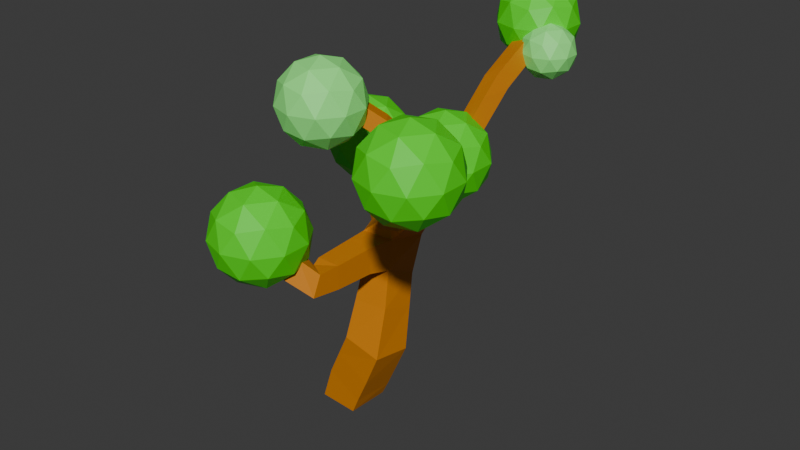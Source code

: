 # Source: derevo1.blend  (saved by Blender 4.2.66; exported with 4.5.12 LTS)
import bpy
from mathutils import Matrix  # noqa: F401  (used for matrix-valued properties, if any)

bpy.ops.wm.read_factory_settings(use_empty=True)
scene = bpy.context.scene
scene.name = 'Scene'

# ---- collections
col_collection = bpy.data.collections.new('Collection'); scene.collection.children.link(col_collection)

# ---- materials (node trees are filled in below, after node groups)
mat_material_003 = bpy.data.materials.new('Material.003')
mat_material_001 = bpy.data.materials.new('Material.001')
mat_material_002 = bpy.data.materials.new('Material.002')

# ---- material node trees
mat_material_003.use_nodes = True; mat_material_003.node_tree.nodes.clear()
_N = mat_material_003.node_tree.nodes; _L = mat_material_003.node_tree.links
n0 = _N.new('ShaderNodeBsdfPrincipled'); n0.name = 'Principled BSDF'; n0.location = (10, 300)
n0.inputs[0].default_value = (0.6451, 0.2153, 0.0, 1.0)
n1 = _N.new('ShaderNodeOutputMaterial'); n1.name = 'Material Output'; n1.location = (300, 300)
_L.new(n0.outputs[0], n1.inputs[0])
n1.is_active_output = True
mat_material_001.use_nodes = True; mat_material_001.node_tree.nodes.clear()
_N = mat_material_001.node_tree.nodes; _L = mat_material_001.node_tree.links
n0 = _N.new('ShaderNodeBsdfPrincipled'); n0.name = 'Principled BSDF'; n0.location = (10, 300)
n0.inputs[0].default_value = (0.06577, 0.8003, 0.003051, 1.0)
n1 = _N.new('ShaderNodeOutputMaterial'); n1.name = 'Material Output'; n1.location = (300, 300)
_L.new(n0.outputs[0], n1.inputs[0])
n1.is_active_output = True
mat_material_002.use_nodes = True; mat_material_002.node_tree.nodes.clear()
_N = mat_material_002.node_tree.nodes; _L = mat_material_002.node_tree.links
n0 = _N.new('ShaderNodeBsdfPrincipled'); n0.name = 'Principled BSDF'; n0.location = (10, 300)
n0.inputs[0].default_value = (0.2679, 1.0, 0.2252, 1.0)
n1 = _N.new('ShaderNodeOutputMaterial'); n1.name = 'Material Output'; n1.location = (300, 300)
_L.new(n0.outputs[0], n1.inputs[0])
n1.is_active_output = True

# ---- world
world_world = bpy.data.worlds.new('World'); scene.world = world_world
world_world.use_nodes = True; world_world.node_tree.nodes.clear()
_N = world_world.node_tree.nodes; _L = world_world.node_tree.links
n0 = _N.new('ShaderNodeOutputWorld'); n0.name = 'World Output'; n0.location = (300, 300)
n1 = _N.new('ShaderNodeBackground'); n1.name = 'Background'; n1.location = (10, 300)
n1.inputs[0].default_value = (0.05088, 0.05088, 0.05088, 1.0)
_L.new(n1.outputs[0], n0.inputs[0])
n0.is_active_output = True
world_world.color = (0.05088, 0.05088, 0.05088)
world_world.sun_shadow_jitter_overblur = 0.0

# ---- meshes
me_cube_001 = bpy.data.meshes.new('Cube.001')
me_cube_001.from_pydata([(0.5514, 0.393, 0.05135), (0.4831, -0.503, 0.01859), (-0.4135, -0.4345, 0.01252), (-0.3452, 0.4616, 0.04529), (2.611, 2.833, 8.139), (2.937, 2.802, 8.252), (2.822, 2.667, 8.55), (2.495, 2.697, 8.437), (2.714, 1.13, 7.417), (3.039, 1.026, 7.484), (2.921, 0.8177, 7.735), (2.597, 0.9209, 7.668), (4.107, -2.814, 7.906), (3.827, -3.005, 7.982), (3.684, -2.733, 8.143), (3.964, -2.542, 8.067), (3.09, -2.123, 5.861), (2.779, -2.277, 5.884), (2.712, -2.097, 6.173), (3.022, -1.943, 6.15), (1.232, 0.3504, 1.505), (1.204, -0.5366, 1.651), (0.3217, -0.4817, 1.814), (0.3499, 0.4052, 1.668), (1.52, -0.8874, 6.79), (1.315, -0.6084, 6.773), (1.479, -0.4709, 7.046), (1.685, -0.7499, 7.063), (0.5824, -1.425, 7.433), (0.3945, -1.135, 7.401), (0.5295, -1.016, 7.698), (0.7174, -1.306, 7.729), (-1.387, 1.716, 5.263), (-1.268, 2.008, 5.263), (-1.01, 1.903, 5.41), (-1.129, 1.611, 5.41), (0.7958, -1.862, 3.56), (0.3762, -1.605, 3.516), (0.4217, -1.451, 3.984), (0.8414, -1.708, 4.027), (-0.8092, -2.465, 4.538), (-1.041, -2.058, 4.38), (-0.8801, -1.813, 4.777), (-0.6486, -2.22, 4.935), (0.2722, 2.77, 4.311), (0.5663, 2.544, 4.311), (0.4684, 2.417, 4.645), (0.1743, 2.643, 4.645), (2.695, 1.353, 7.499), (3.022, 1.322, 7.612), (2.906, 1.187, 7.91), (2.58, 1.217, 7.797), (2.678, 1.649, 7.627), (3.005, 1.618, 7.74), (2.889, 1.483, 8.038), (2.563, 1.513, 7.925), (2.661, 1.945, 7.755), (2.988, 1.914, 7.868), (2.872, 1.779, 8.166), (2.546, 1.809, 8.053), (2.644, 2.241, 7.883), (2.971, 2.21, 7.996), (2.856, 2.075, 8.294), (2.529, 2.105, 8.181), (2.627, 2.537, 8.011), (2.954, 2.506, 8.124), (2.839, 2.371, 8.422), (2.512, 2.401, 8.309), (2.32, 0.3752, 6.042), (2.63, 0.2185, 6.042), (2.497, -0.04371, 6.227), (2.167, 0.09621, 6.205), (2.402, 0.5368, 6.33), (2.712, 0.3801, 6.33), (2.579, 0.1179, 6.515), (2.269, 0.2746, 6.515), (2.484, 0.6984, 6.619), (2.794, 0.5416, 6.619), (2.661, 0.2794, 6.803), (2.351, 0.4361, 6.803), (2.566, 0.8599, 6.907), (2.875, 0.7032, 6.907), (2.743, 0.441, 7.092), (2.433, 0.5977, 7.092), (2.648, 1.022, 7.195), (2.957, 0.8648, 7.195), (2.824, 0.6026, 7.38), (2.515, 0.7593, 7.38), (3.254, -2.245, 6.186), (2.974, -2.436, 6.261), (2.832, -2.164, 6.422), (3.111, -1.973, 6.347), (3.396, -2.34, 6.472), (3.116, -2.531, 6.548), (2.974, -2.259, 6.709), (3.253, -2.068, 6.633), (3.538, -2.435, 6.759), (3.259, -2.626, 6.835), (3.116, -2.354, 6.995), (3.395, -2.163, 6.92), (3.68, -2.53, 7.046), (3.401, -2.721, 7.121), (3.258, -2.449, 7.282), (3.538, -2.257, 7.207), (3.822, -2.625, 7.333), (3.543, -2.816, 7.408), (3.4, -2.543, 7.569), (3.68, -2.352, 7.494), (3.964, -2.719, 7.62), (3.685, -2.911, 7.695), (3.542, -2.638, 7.856), (3.822, -2.447, 7.78), (2.58, -0.2654, 5.698), (2.245, -0.3563, 5.698), (2.208, -0.3373, 5.991), (2.573, -0.2393, 6.044), (2.662, -0.5674, 5.722), (2.327, -0.6583, 5.722), (2.32, -0.6322, 6.068), (2.655, -0.5414, 6.068), (2.744, -0.8694, 5.746), (2.409, -0.9603, 5.746), (2.402, -0.9343, 6.092), (2.737, -0.8434, 6.092), (2.826, -1.171, 5.771), (2.491, -1.262, 5.771), (2.484, -1.236, 6.117), (2.819, -1.145, 6.117), (2.908, -1.473, 5.795), (2.573, -1.564, 5.795), (2.566, -1.538, 6.141), (2.901, -1.447, 6.141), (2.99, -1.775, 5.82), (2.655, -1.866, 5.82), (2.648, -1.84, 6.166), (2.983, -1.749, 6.166), (1.362, 0.687, 4.106), (1.043, 0.1319, 4.091), (0.7578, 0.3144, 4.48), (0.9648, 0.8426, 4.48), (1.635, 0.5521, 4.492), (1.447, 0.07248, 4.492), (1.086, 0.2138, 4.831), (1.274, 0.6934, 4.831), (1.876, 0.4326, 4.833), (1.705, -0.003939, 4.833), (1.377, 0.1247, 5.142), (1.548, 0.5612, 5.142), (2.1, 0.3221, 5.149), (1.944, -0.07461, 5.149), (1.646, 0.04226, 5.43), (1.801, 0.4389, 5.43), (2.311, 0.2178, 5.447), (2.17, -0.1413, 5.447), (1.9, -0.03551, 5.701), (2.041, 0.3235, 5.701), (1.128, 0.5983, 2.38), (1.112, -0.1564, 2.641), (0.3147, -0.1575, 2.587), (0.3312, 0.5972, 2.327), (1.041, 0.7916, 3.059), (0.9789, 0.1096, 3.381), (0.3182, 0.1124, 3.357), (0.3259, 0.7906, 3.011), (0.7024, 0.3919, 0.3619), (0.6266, -0.5042, 0.3619), (-0.1843, -0.4356, 0.7444), (-0.1086, 0.4604, 0.7444), (0.9614, 0.37, 0.9151), (0.8857, -0.5261, 0.9151), (0.07469, -0.4575, 1.298), (0.1504, 0.4385, 1.298), (1.957, -0.07674, 5.938), (2.367, -0.1882, 6.183), (2.012, -0.481, 6.152), (1.791, -0.2134, 6.152), (1.98, -0.05726, 6.398), (2.201, -0.3249, 6.398), (1.847, -0.6177, 6.366), (1.626, -0.3501, 6.366), (1.815, -0.1939, 6.612), (2.036, -0.4615, 6.612), (1.681, -0.7543, 6.581), (1.46, -0.4867, 6.581), (1.649, -0.3306, 6.826), (1.87, -0.5982, 6.826), (1.29, -1.019, 6.947), (1.102, -0.7291, 6.916), (1.237, -0.6098, 7.212), (1.425, -0.8999, 7.244), (1.054, -1.155, 7.109), (0.8664, -0.8645, 7.078), (1.001, -0.7451, 7.374), (1.189, -1.035, 7.405), (0.8183, -1.29, 7.271), (0.6304, -0.9999, 7.239), (0.7655, -0.8805, 7.536), (0.9534, -1.171, 7.567), (0.005402, 0.818, 3.529), (0.327, 1.236, 3.529), (0.3417, 1.225, 4.056), (0.02019, 0.8066, 4.056), (-0.3037, 1.108, 3.585), (-0.03255, 1.46, 3.585), (-0.02008, 1.451, 4.03), (-0.2912, 1.098, 4.03), (-0.8428, 1.472, 4.08), (-0.7077, 1.803, 4.08), (-0.4527, 1.73, 4.183), (-0.5489, 1.352, 4.246), (-0.9854, 1.536, 4.39), (-0.8546, 1.857, 4.39), (-0.57, 1.741, 4.551), (-0.7007, 1.42, 4.551), (-1.122, 1.597, 4.688), (-0.9958, 1.909, 4.688), (-0.7201, 1.796, 4.844), (-0.8467, 1.485, 4.844), (-1.256, 1.657, 4.978), (-1.133, 1.959, 4.978), (-0.8664, 1.85, 5.129), (-0.9891, 1.549, 5.129), (0.3252, 0.1117, 4.075), (0.9109, -0.3682, 3.484), (0.335, -0.3619, 3.484), (0.335, -0.3619, 4.06), (0.9109, -0.3682, 4.06), (0.8919, -0.8139, 3.498), (0.3442, -0.8079, 3.498), (0.3442, -0.8079, 4.046), (0.8919, -0.8139, 4.046), (0.8736, -1.242, 3.512), (0.3531, -1.237, 3.512), (0.3531, -1.237, 4.032), (0.8736, -1.242, 4.032), (0.2808, -2.103, 3.873), (0.04936, -1.696, 3.716), (0.21, -1.451, 4.113), (0.4415, -1.858, 4.271), (-0.08251, -2.224, 4.095), (-0.314, -1.817, 3.937), (-0.1534, -1.571, 4.335), (0.07813, -1.978, 4.492), (-0.4459, -2.345, 4.316), (-0.6774, -1.938, 4.158), (-0.5167, -1.692, 4.556), (-0.2852, -2.099, 4.714), (-0.3937, 1.903, 3.785), (-0.09963, 1.678, 3.785), (-0.1975, 1.55, 4.119), (-0.2272, 2.12, 3.916), (0.06685, 1.894, 3.916), (-0.03104, 1.767, 4.251), (-0.3251, 1.993, 4.251), (-0.06075, 2.337, 4.048), (0.2333, 2.111, 4.048), (0.1354, 1.983, 4.382), (-0.1586, 2.209, 4.382), (0.1057, 2.554, 4.179), (0.3998, 2.328, 4.179), (0.3019, 2.2, 4.513), (0.007842, 2.426, 4.513), (-1.009, 1.821, 4.3), (-0.3342, 1.331, 4.815), (-1.266, 1.028, 4.815), (-1.842, 1.821, 4.815), (-1.266, 2.614, 4.815), (-0.3342, 2.311, 4.815), (-0.751, 1.028, 5.649), (-1.683, 1.331, 5.649), (-1.683, 2.311, 5.649), (-0.751, 2.614, 5.649), (-0.1749, 1.821, 5.649), (-1.009, 1.821, 6.164), (-1.16, 1.355, 4.439), (-0.6122, 1.533, 4.439), (-0.7636, 1.067, 4.742), (-0.2157, 1.821, 4.742), (-0.6122, 2.109, 4.439), (-1.499, 1.821, 4.439), (-1.65, 1.355, 4.742), (-1.16, 2.287, 4.439), (-1.65, 2.287, 4.742), (-0.7636, 2.575, 4.742), (-0.1222, 1.533, 5.232), (-0.1222, 2.109, 5.232), (-1.009, 0.8891, 5.232), (-0.4608, 1.067, 5.232), (-1.895, 1.533, 5.232), (-1.556, 1.067, 5.232), (-1.556, 2.575, 5.232), (-1.895, 2.109, 5.232), (-0.4608, 2.575, 5.232), (-1.009, 2.753, 5.232), (-0.3672, 1.355, 5.722), (-1.254, 1.067, 5.722), (-1.802, 1.821, 5.722), (-1.254, 2.575, 5.722), (-0.3672, 2.287, 5.722), (-0.8572, 1.355, 6.025), (-0.5186, 1.821, 6.025), (-1.405, 1.533, 6.025), (-1.405, 2.109, 6.025), (-0.8572, 2.287, 6.025), (-0.05006, 2.75, 3.603), (0.5252, 2.332, 4.043), (-0.2698, 2.073, 4.043), (-0.7611, 2.75, 4.043), (-0.2698, 3.426, 4.043), (0.5252, 3.168, 4.043), (0.1697, 2.073, 4.754), (-0.6253, 2.332, 4.754), (-0.6253, 3.168, 4.754), (0.1697, 3.426, 4.754), (0.661, 2.75, 4.754), (-0.05006, 2.75, 5.193), (-0.1792, 2.352, 3.722), (0.2881, 2.504, 3.722), (0.1589, 2.107, 3.98), (0.6262, 2.75, 3.98), (0.2881, 2.995, 3.722), (-0.468, 2.75, 3.722), (-0.5971, 2.352, 3.98), (-0.1792, 3.147, 3.722), (-0.5971, 3.147, 3.98), (0.1589, 3.393, 3.98), (0.706, 2.504, 4.398), (0.706, 2.995, 4.398), (-0.05006, 1.955, 4.398), (0.4172, 2.107, 4.398), (-0.8061, 2.504, 4.398), (-0.5173, 2.107, 4.398), (-0.5173, 3.393, 4.398), (-0.8061, 2.995, 4.398), (0.4172, 3.393, 4.398), (-0.05006, 3.545, 4.398), (0.497, 2.352, 4.816), (-0.259, 2.107, 4.816), (-0.7263, 2.75, 4.816), (-0.259, 3.393, 4.816), (0.497, 3.147, 4.816), (0.07909, 2.352, 5.074), (0.3679, 2.75, 5.074), (-0.3882, 2.504, 5.074), (-0.3882, 2.995, 5.074), (0.07909, 3.147, 5.074), (-0.3527, -2.072, 3.602), (0.3901, -2.612, 4.17), (-0.6364, -2.946, 4.17), (-1.271, -2.072, 4.17), (-0.6364, -1.199, 4.17), (0.3901, -1.533, 4.17), (-0.06896, -2.946, 5.088), (-1.095, -2.612, 5.088), (-1.095, -1.533, 5.088), (-0.06896, -1.199, 5.088), (0.5654, -2.072, 5.088), (-0.3527, -2.072, 5.655), (-0.5194, -2.586, 3.756), (0.08392, -2.39, 3.756), (-0.08284, -2.903, 4.089), (0.5205, -2.072, 4.089), (0.08392, -1.755, 3.756), (-0.8923, -2.072, 3.756), (-1.059, -2.586, 4.089), (-0.5194, -1.559, 3.756), (-1.059, -1.559, 4.089), (-0.08284, -1.242, 4.089), (0.6236, -2.39, 4.629), (0.6236, -1.755, 4.629), (-0.3527, -3.099, 4.629), (0.2507, -2.903, 4.629), (-1.329, -2.39, 4.629), (-0.956, -2.903, 4.629), (-0.956, -1.242, 4.629), (-1.329, -1.755, 4.629), (0.2507, -1.242, 4.629), (-0.3527, -1.046, 4.629), (0.3537, -2.586, 5.169), (-0.6225, -2.903, 5.169), (-1.226, -2.072, 5.169), (-0.6225, -1.242, 5.169), (0.3537, -1.559, 5.169), (-0.1859, -2.586, 5.502), (0.187, -2.072, 5.502), (-0.7892, -2.39, 5.502), (-0.7892, -1.755, 5.502), (-0.1859, -1.559, 5.502), (3.743, -2.604, 6.367), (4.41, -3.089, 6.877), (3.488, -3.388, 6.877), (2.918, -2.604, 6.877), (3.488, -1.819, 6.877), (4.41, -2.119, 6.877), (3.998, -3.388, 7.702), (3.075, -3.089, 7.702), (3.075, -2.119, 7.702), (3.998, -1.819, 7.702), (4.568, -2.604, 7.702), (3.743, -2.604, 8.212), (3.593, -3.065, 6.505), (4.135, -2.889, 6.505), (3.985, -3.35, 6.805), (4.527, -2.604, 6.805), (4.135, -2.319, 6.505), (3.258, -2.604, 6.505), (3.108, -3.065, 6.805), (3.593, -2.142, 6.505), (3.108, -2.142, 6.805), (3.985, -1.857, 6.805), (4.62, -2.889, 7.29), (4.62, -2.319, 7.29), (3.743, -3.526, 7.29), (4.285, -3.35, 7.29), (2.866, -2.889, 7.29), (3.201, -3.35, 7.29), (3.201, -1.857, 7.29), (2.866, -2.319, 7.29), (4.285, -1.857, 7.29), (3.743, -1.681, 7.29), (4.378, -3.065, 7.774), (3.5, -3.35, 7.774), (2.958, -2.604, 7.774), (3.5, -1.857, 7.774), (4.378, -2.142, 7.774), (3.893, -3.065, 8.074), (4.228, -2.604, 8.074), (3.351, -2.889, 8.074), (3.351, -2.319, 8.074), (3.893, -2.142, 8.074), (0.7209, -1.387, 6.5), (1.348, -1.843, 6.98), (0.4814, -2.124, 6.98), (-0.05419, -1.387, 6.98), (0.4814, -0.6502, 6.98), (1.348, -0.9318, 6.98), (0.9604, -2.124, 7.755), (0.09384, -1.843, 7.755), (0.09384, -0.9318, 7.755), (0.9604, -0.6502, 7.755), (1.496, -1.387, 7.755), (0.7209, -1.387, 8.234), (0.5801, -1.821, 6.63), (1.089, -1.655, 6.63), (0.9487, -2.088, 6.911), (1.458, -1.387, 6.911), (1.089, -1.12, 6.63), (0.2653, -1.387, 6.63), (0.1245, -1.821, 6.911), (0.5801, -0.9541, 6.63), (0.1245, -0.954, 6.911), (0.9487, -0.6863, 6.911), (1.545, -1.655, 7.367), (1.545, -1.12, 7.367), (0.7209, -2.254, 7.367), (1.23, -2.088, 7.367), (-0.1033, -1.655, 7.367), (0.2115, -2.088, 7.367), (0.2115, -0.6863, 7.367), (-0.1033, -1.12, 7.367), (1.23, -0.6863, 7.367), (0.7209, -0.5208, 7.367), (1.317, -1.821, 7.823), (0.4931, -2.088, 7.823), (-0.01625, -1.387, 7.823), (0.4931, -0.6863, 7.823), (1.317, -0.954, 7.823), (0.8617, -1.821, 8.104), (1.176, -1.387, 8.104), (0.3523, -1.655, 8.104), (0.3523, -1.12, 8.104), (0.8617, -0.9541, 8.104), (2.632, 2.529, 7.53), (3.215, 2.106, 7.976), (2.41, 1.844, 7.976), (1.912, 2.529, 7.976), (2.41, 3.214, 7.976), (3.215, 2.953, 7.976), (2.855, 1.844, 8.696), (2.05, 2.106, 8.696), (2.05, 2.953, 8.696), (2.855, 3.214, 8.696), (3.353, 2.529, 8.696), (2.632, 2.529, 9.141), (2.502, 2.126, 7.651), (2.975, 2.28, 7.651), (2.844, 1.877, 7.912), (3.318, 2.529, 7.912), (2.975, 2.778, 7.651), (2.209, 2.529, 7.651), (2.078, 2.126, 7.912), (2.502, 2.932, 7.651), (2.078, 2.932, 7.912), (2.844, 3.181, 7.912), (3.399, 2.28, 8.336), (3.399, 2.778, 8.336), (2.632, 1.724, 8.336), (3.106, 1.877, 8.336), (1.866, 2.28, 8.336), (2.159, 1.877, 8.336), (2.159, 3.181, 8.336), (1.866, 2.778, 8.336), (3.106, 3.181, 8.336), (2.632, 3.335, 8.336), (3.187, 2.126, 8.759), (2.421, 1.877, 8.759), (1.947, 2.529, 8.759), (2.421, 3.181, 8.759), (3.187, 2.932, 8.759), (2.763, 2.126, 9.021), (3.056, 2.529, 9.021), (2.29, 2.28, 9.021), (2.29, 2.778, 9.021), (2.763, 2.932, 9.021), (3.186, 2.066, 7.415), (3.572, 1.786, 7.71), (3.039, 1.613, 7.71), (2.71, 2.066, 7.71), (3.039, 2.519, 7.71), (3.572, 2.346, 7.71), (3.334, 1.613, 8.186), (2.801, 1.786, 8.186), (2.801, 2.346, 8.186), (3.334, 2.519, 8.186), (3.663, 2.066, 8.186), (3.186, 2.066, 8.48), (3.1, 1.8, 7.495), (3.413, 1.901, 7.495), (3.326, 1.635, 7.668), (3.639, 2.066, 7.668), (3.413, 2.231, 7.495), (2.906, 2.066, 7.495), (2.82, 1.8, 7.668), (3.1, 2.332, 7.495), (2.82, 2.332, 7.668), (3.326, 2.497, 7.668), (3.693, 1.901, 7.948), (3.693, 2.231, 7.948), (3.186, 1.533, 7.948), (3.499, 1.635, 7.948), (2.68, 1.901, 7.948), (2.873, 1.635, 7.948), (2.873, 2.497, 7.948), (2.68, 2.231, 7.948), (3.499, 2.497, 7.948), (3.186, 2.599, 7.948), (3.553, 1.8, 8.228), (3.046, 1.635, 8.228), (2.733, 2.066, 8.228), (3.046, 2.497, 8.228), (3.553, 2.332, 8.228), (3.273, 1.8, 8.401), (3.466, 2.066, 8.401), (2.96, 1.901, 8.401), (2.96, 2.231, 8.401), (3.273, 2.332, 8.401), (2.424, -0.00745, 5.441), (3.069, -0.4763, 5.934), (2.177, -0.7661, 5.934), (1.626, -0.00745, 5.934), (2.177, 0.7512, 5.934), (3.069, 0.4614, 5.934), (2.671, -0.7661, 6.732), (1.779, -0.4763, 6.732), (1.779, 0.4614, 6.732), (2.671, 0.7512, 6.732), (3.222, -0.00745, 6.732), (2.424, -0.00745, 7.225), (2.279, -0.4534, 5.574), (2.803, -0.2831, 5.574), (2.658, -0.729, 5.864), (3.183, -0.00745, 5.864), (2.803, 0.2682, 5.574), (1.955, -0.00745, 5.574), (1.81, -0.4534, 5.864), (2.279, 0.4385, 5.574), (1.81, 0.4385, 5.864), (2.658, 0.7141, 5.864), (3.272, -0.2831, 6.333), (3.272, 0.2682, 6.333), (2.424, -0.8994, 6.333), (2.948, -0.729, 6.333), (1.576, -0.2831, 6.333), (1.9, -0.729, 6.333), (1.9, 0.7141, 6.333), (1.576, 0.2682, 6.333), (2.948, 0.7141, 6.333), (2.424, 0.8845, 6.333), (3.038, -0.4534, 6.802), (2.19, -0.729, 6.802), (1.665, -0.00745, 6.802), (2.19, 0.7141, 6.802), (3.038, 0.4385, 6.802), (2.569, -0.4534, 7.091), (2.893, -0.00745, 7.091), (2.045, -0.2831, 7.091), (2.045, 0.2682, 7.091), (2.569, 0.4385, 7.091)], [], [(74, 75, 71, 70), (73, 74, 70, 69), (72, 73, 69, 68), (209, 249, 208), (7, 4, 64, 67), (6, 7, 67, 66), (200, 139, 136), (5, 6, 66, 65), (4, 5, 65, 64), (67, 64, 60, 63), (66, 67, 63, 62), (65, 66, 62, 61), (64, 65, 61, 60), (63, 60, 56, 59), (69, 70, 115), (62, 63, 59, 58), (61, 62, 58, 57), (60, 61, 57, 56), (59, 56, 52, 55), (58, 59, 55, 54), (57, 58, 54, 53), (56, 57, 53, 52), (71, 173, 70), (163, 198, 199, 160), (55, 52, 48, 51), (54, 55, 51, 50), (207, 208, 247), (206, 207, 247), (53, 54, 50, 49), (52, 53, 49, 48), (51, 48, 8, 11), (50, 51, 11, 10), (248, 203, 247), (202, 206, 247, 203), (49, 50, 10, 9), (48, 49, 9, 8), (47, 46, 45, 44), (198, 163, 162), (198, 162, 222, 201), (43, 42, 41, 40), (35, 34, 33, 32), (201, 138, 139, 200), (161, 160, 136, 137), (31, 30, 29, 28), (15, 14, 13, 12), (199, 200, 136, 160), (7, 6, 5, 4), (0, 1, 2, 3), (201, 222, 137, 138), (205, 209, 206, 202), (69, 115, 112, 152), (68, 69, 152, 155), (71, 68, 155, 172), (204, 249, 209, 205), (114, 154, 153, 113), (152, 112, 113, 153), (204, 203, 248, 249), (173, 114, 115, 70), (114, 172, 155, 154), (75, 72, 68, 71), (76, 77, 73, 72), (77, 78, 74, 73), (78, 79, 75, 74), (79, 76, 72, 75), (80, 81, 77, 76), (81, 82, 78, 77), (82, 83, 79, 78), (83, 80, 76, 79), (84, 85, 81, 80), (85, 86, 82, 81), (86, 87, 83, 82), (87, 84, 80, 83), (8, 9, 85, 84), (9, 10, 86, 85), (10, 11, 87, 86), (11, 8, 84, 87), (88, 89, 17, 16), (89, 90, 18, 17), (90, 91, 19, 18), (91, 88, 16, 19), (92, 93, 89, 88), (93, 94, 90, 89), (94, 95, 91, 90), (95, 92, 88, 91), (96, 97, 93, 92), (97, 98, 94, 93), (98, 99, 95, 94), (99, 96, 92, 95), (100, 101, 97, 96), (101, 102, 98, 97), (102, 103, 99, 98), (103, 100, 96, 99), (104, 105, 101, 100), (105, 106, 102, 101), (106, 107, 103, 102), (107, 104, 100, 103), (108, 109, 105, 104), (109, 110, 106, 105), (110, 111, 107, 106), (111, 108, 104, 107), (12, 13, 109, 108), (13, 14, 110, 109), (14, 15, 111, 110), (15, 12, 108, 111), (116, 117, 113, 112), (117, 118, 114, 113), (118, 119, 115, 114), (119, 116, 112, 115), (120, 121, 117, 116), (121, 122, 118, 117), (122, 123, 119, 118), (123, 120, 116, 119), (124, 125, 121, 120), (125, 126, 122, 121), (126, 127, 123, 122), (127, 124, 120, 123), (128, 129, 125, 124), (129, 130, 126, 125), (130, 131, 127, 126), (131, 128, 124, 127), (132, 133, 129, 128), (133, 134, 130, 129), (134, 135, 131, 130), (135, 132, 128, 131), (16, 17, 133, 132), (17, 18, 134, 133), (18, 19, 135, 134), (19, 16, 132, 135), (140, 141, 137, 136), (141, 142, 138, 137), (142, 143, 139, 138), (143, 140, 136, 139), (144, 145, 141, 140), (145, 146, 142, 141), (146, 147, 143, 142), (147, 144, 140, 143), (148, 149, 145, 144), (149, 150, 146, 145), (150, 151, 147, 146), (151, 148, 144, 147), (152, 153, 149, 148), (153, 154, 150, 149), (154, 155, 151, 150), (155, 152, 148, 151), (156, 157, 21, 20), (157, 158, 22, 21), (158, 159, 23, 22), (159, 156, 20, 23), (160, 161, 157, 156), (161, 162, 158, 157), (162, 163, 159, 158), (163, 160, 156, 159), (164, 165, 1, 0), (165, 166, 2, 1), (166, 167, 3, 2), (167, 164, 0, 3), (168, 169, 165, 164), (169, 170, 166, 165), (170, 171, 167, 166), (171, 168, 164, 167), (20, 21, 169, 168), (21, 22, 170, 169), (22, 23, 171, 170), (23, 20, 168, 171), (174, 175, 172, 114), (175, 176, 71, 172), (176, 177, 173, 71), (177, 174, 114, 173), (178, 179, 175, 174), (179, 180, 176, 175), (180, 181, 177, 176), (181, 178, 174, 177), (182, 183, 179, 178), (183, 184, 180, 179), (184, 185, 181, 180), (185, 182, 178, 181), (24, 25, 183, 182), (25, 26, 184, 183), (26, 27, 185, 184), (27, 24, 182, 185), (186, 187, 25, 24), (187, 188, 26, 25), (188, 189, 27, 26), (189, 186, 24, 27), (190, 191, 187, 186), (191, 192, 188, 187), (192, 193, 189, 188), (193, 190, 186, 189), (194, 195, 191, 190), (195, 196, 192, 191), (196, 197, 193, 192), (197, 194, 190, 193), (28, 29, 195, 194), (29, 30, 196, 195), (30, 31, 197, 196), (31, 28, 194, 197), (202, 203, 199, 198), (203, 204, 200, 199), (204, 205, 201, 200), (205, 202, 198, 201), (210, 211, 207, 206), (211, 212, 208, 207), (212, 213, 209, 208), (213, 210, 206, 209), (214, 215, 211, 210), (215, 216, 212, 211), (216, 217, 213, 212), (217, 214, 210, 213), (218, 219, 215, 214), (219, 220, 216, 215), (220, 221, 217, 216), (221, 218, 214, 217), (32, 33, 219, 218), (33, 34, 220, 219), (34, 35, 221, 220), (35, 32, 218, 221), (223, 224, 162, 161), (224, 225, 222, 162), (225, 226, 137, 222), (226, 223, 161, 137), (227, 228, 224, 223), (228, 229, 225, 224), (229, 230, 226, 225), (230, 227, 223, 226), (231, 232, 228, 227), (232, 233, 229, 228), (233, 234, 230, 229), (234, 231, 227, 230), (36, 37, 232, 231), (37, 38, 233, 232), (38, 39, 234, 233), (39, 36, 231, 234), (235, 236, 37, 36), (236, 237, 38, 37), (237, 238, 39, 38), (238, 235, 36, 39), (239, 240, 236, 235), (240, 241, 237, 236), (241, 242, 238, 237), (242, 239, 235, 238), (243, 244, 240, 239), (244, 245, 241, 240), (245, 246, 242, 241), (246, 243, 239, 242), (40, 41, 244, 243), (41, 42, 245, 244), (42, 43, 246, 245), (43, 40, 243, 246), (250, 251, 248, 247), (251, 252, 249, 248), (252, 253, 208, 249), (253, 250, 247, 208), (254, 255, 251, 250), (255, 256, 252, 251), (256, 257, 253, 252), (257, 254, 250, 253), (258, 259, 255, 254), (259, 260, 256, 255), (260, 261, 257, 256), (261, 258, 254, 257), (44, 45, 259, 258), (45, 46, 260, 259), (46, 47, 261, 260), (47, 44, 258, 261), (262, 275, 274), (263, 275, 277), (262, 274, 279), (262, 279, 281), (262, 281, 278), (263, 277, 284), (264, 276, 286), (265, 280, 288), (266, 282, 290), (267, 283, 292), (263, 284, 287), (264, 286, 289), (265, 288, 291), (266, 290, 293), (267, 292, 285), (268, 294, 299), (269, 295, 301), (270, 296, 302), (271, 297, 303), (272, 298, 300), (300, 303, 273), (300, 298, 303), (298, 271, 303), (303, 302, 273), (303, 297, 302), (297, 270, 302), (302, 301, 273), (302, 296, 301), (296, 269, 301), (301, 299, 273), (301, 295, 299), (295, 268, 299), (299, 300, 273), (299, 294, 300), (294, 272, 300), (285, 298, 272), (285, 292, 298), (292, 271, 298), (293, 297, 271), (293, 290, 297), (290, 270, 297), (291, 296, 270), (291, 288, 296), (288, 269, 296), (289, 295, 269), (289, 286, 295), (286, 268, 295), (287, 294, 268), (287, 284, 294), (284, 272, 294), (292, 293, 271), (292, 283, 293), (283, 266, 293), (290, 291, 270), (290, 282, 291), (282, 265, 291), (288, 289, 269), (288, 280, 289), (280, 264, 289), (286, 287, 268), (286, 276, 287), (276, 263, 287), (284, 285, 272), (284, 277, 285), (277, 267, 285), (278, 283, 267), (278, 281, 283), (281, 266, 283), (281, 282, 266), (281, 279, 282), (279, 265, 282), (279, 280, 265), (279, 274, 280), (274, 264, 280), (277, 278, 267), (277, 275, 278), (275, 262, 278), (274, 276, 264), (274, 275, 276), (275, 263, 276), (304, 317, 316), (305, 317, 319), (304, 316, 321), (304, 321, 323), (304, 323, 320), (305, 319, 326), (306, 318, 328), (307, 322, 330), (308, 324, 332), (309, 325, 334), (305, 326, 329), (306, 328, 331), (307, 330, 333), (308, 332, 335), (309, 334, 327), (310, 336, 341), (311, 337, 343), (312, 338, 344), (313, 339, 345), (314, 340, 342), (342, 345, 315), (342, 340, 345), (340, 313, 345), (345, 344, 315), (345, 339, 344), (339, 312, 344), (344, 343, 315), (344, 338, 343), (338, 311, 343), (343, 341, 315), (343, 337, 341), (337, 310, 341), (341, 342, 315), (341, 336, 342), (336, 314, 342), (327, 340, 314), (327, 334, 340), (334, 313, 340), (335, 339, 313), (335, 332, 339), (332, 312, 339), (333, 338, 312), (333, 330, 338), (330, 311, 338), (331, 337, 311), (331, 328, 337), (328, 310, 337), (329, 336, 310), (329, 326, 336), (326, 314, 336), (334, 335, 313), (334, 325, 335), (325, 308, 335), (332, 333, 312), (332, 324, 333), (324, 307, 333), (330, 331, 311), (330, 322, 331), (322, 306, 331), (328, 329, 310), (328, 318, 329), (318, 305, 329), (326, 327, 314), (326, 319, 327), (319, 309, 327), (320, 325, 309), (320, 323, 325), (323, 308, 325), (323, 324, 308), (323, 321, 324), (321, 307, 324), (321, 322, 307), (321, 316, 322), (316, 306, 322), (319, 320, 309), (319, 317, 320), (317, 304, 320), (316, 318, 306), (316, 317, 318), (317, 305, 318), (346, 359, 358), (347, 359, 361), (346, 358, 363), (346, 363, 365), (346, 365, 362), (347, 361, 368), (348, 360, 370), (349, 364, 372), (350, 366, 374), (351, 367, 376), (347, 368, 371), (348, 370, 373), (349, 372, 375), (350, 374, 377), (351, 376, 369), (352, 378, 383), (353, 379, 385), (354, 380, 386), (355, 381, 387), (356, 382, 384), (384, 387, 357), (384, 382, 387), (382, 355, 387), (387, 386, 357), (387, 381, 386), (381, 354, 386), (386, 385, 357), (386, 380, 385), (380, 353, 385), (385, 383, 357), (385, 379, 383), (379, 352, 383), (383, 384, 357), (383, 378, 384), (378, 356, 384), (369, 382, 356), (369, 376, 382), (376, 355, 382), (377, 381, 355), (377, 374, 381), (374, 354, 381), (375, 380, 354), (375, 372, 380), (372, 353, 380), (373, 379, 353), (373, 370, 379), (370, 352, 379), (371, 378, 352), (371, 368, 378), (368, 356, 378), (376, 377, 355), (376, 367, 377), (367, 350, 377), (374, 375, 354), (374, 366, 375), (366, 349, 375), (372, 373, 353), (372, 364, 373), (364, 348, 373), (370, 371, 352), (370, 360, 371), (360, 347, 371), (368, 369, 356), (368, 361, 369), (361, 351, 369), (362, 367, 351), (362, 365, 367), (365, 350, 367), (365, 366, 350), (365, 363, 366), (363, 349, 366), (363, 364, 349), (363, 358, 364), (358, 348, 364), (361, 362, 351), (361, 359, 362), (359, 346, 362), (358, 360, 348), (358, 359, 360), (359, 347, 360), (388, 401, 400), (389, 401, 403), (388, 400, 405), (388, 405, 407), (388, 407, 404), (389, 403, 410), (390, 402, 412), (391, 406, 414), (392, 408, 416), (393, 409, 418), (389, 410, 413), (390, 412, 415), (391, 414, 417), (392, 416, 419), (393, 418, 411), (394, 420, 425), (395, 421, 427), (396, 422, 428), (397, 423, 429), (398, 424, 426), (426, 429, 399), (426, 424, 429), (424, 397, 429), (429, 428, 399), (429, 423, 428), (423, 396, 428), (428, 427, 399), (428, 422, 427), (422, 395, 427), (427, 425, 399), (427, 421, 425), (421, 394, 425), (425, 426, 399), (425, 420, 426), (420, 398, 426), (411, 424, 398), (411, 418, 424), (418, 397, 424), (419, 423, 397), (419, 416, 423), (416, 396, 423), (417, 422, 396), (417, 414, 422), (414, 395, 422), (415, 421, 395), (415, 412, 421), (412, 394, 421), (413, 420, 394), (413, 410, 420), (410, 398, 420), (418, 419, 397), (418, 409, 419), (409, 392, 419), (416, 417, 396), (416, 408, 417), (408, 391, 417), (414, 415, 395), (414, 406, 415), (406, 390, 415), (412, 413, 394), (412, 402, 413), (402, 389, 413), (410, 411, 398), (410, 403, 411), (403, 393, 411), (404, 409, 393), (404, 407, 409), (407, 392, 409), (407, 408, 392), (407, 405, 408), (405, 391, 408), (405, 406, 391), (405, 400, 406), (400, 390, 406), (403, 404, 393), (403, 401, 404), (401, 388, 404), (400, 402, 390), (400, 401, 402), (401, 389, 402), (430, 443, 442), (431, 443, 445), (430, 442, 447), (430, 447, 449), (430, 449, 446), (431, 445, 452), (432, 444, 454), (433, 448, 456), (434, 450, 458), (435, 451, 460), (431, 452, 455), (432, 454, 457), (433, 456, 459), (434, 458, 461), (435, 460, 453), (436, 462, 467), (437, 463, 469), (438, 464, 470), (439, 465, 471), (440, 466, 468), (468, 471, 441), (468, 466, 471), (466, 439, 471), (471, 470, 441), (471, 465, 470), (465, 438, 470), (470, 469, 441), (470, 464, 469), (464, 437, 469), (469, 467, 441), (469, 463, 467), (463, 436, 467), (467, 468, 441), (467, 462, 468), (462, 440, 468), (453, 466, 440), (453, 460, 466), (460, 439, 466), (461, 465, 439), (461, 458, 465), (458, 438, 465), (459, 464, 438), (459, 456, 464), (456, 437, 464), (457, 463, 437), (457, 454, 463), (454, 436, 463), (455, 462, 436), (455, 452, 462), (452, 440, 462), (460, 461, 439), (460, 451, 461), (451, 434, 461), (458, 459, 438), (458, 450, 459), (450, 433, 459), (456, 457, 437), (456, 448, 457), (448, 432, 457), (454, 455, 436), (454, 444, 455), (444, 431, 455), (452, 453, 440), (452, 445, 453), (445, 435, 453), (446, 451, 435), (446, 449, 451), (449, 434, 451), (449, 450, 434), (449, 447, 450), (447, 433, 450), (447, 448, 433), (447, 442, 448), (442, 432, 448), (445, 446, 435), (445, 443, 446), (443, 430, 446), (442, 444, 432), (442, 443, 444), (443, 431, 444), (472, 485, 484), (473, 485, 487), (472, 484, 489), (472, 489, 491), (472, 491, 488), (473, 487, 494), (474, 486, 496), (475, 490, 498), (476, 492, 500), (477, 493, 502), (473, 494, 497), (474, 496, 499), (475, 498, 501), (476, 500, 503), (477, 502, 495), (478, 504, 509), (479, 505, 511), (480, 506, 512), (481, 507, 513), (482, 508, 510), (510, 513, 483), (510, 508, 513), (508, 481, 513), (513, 512, 483), (513, 507, 512), (507, 480, 512), (512, 511, 483), (512, 506, 511), (506, 479, 511), (511, 509, 483), (511, 505, 509), (505, 478, 509), (509, 510, 483), (509, 504, 510), (504, 482, 510), (495, 508, 482), (495, 502, 508), (502, 481, 508), (503, 507, 481), (503, 500, 507), (500, 480, 507), (501, 506, 480), (501, 498, 506), (498, 479, 506), (499, 505, 479), (499, 496, 505), (496, 478, 505), (497, 504, 478), (497, 494, 504), (494, 482, 504), (502, 503, 481), (502, 493, 503), (493, 476, 503), (500, 501, 480), (500, 492, 501), (492, 475, 501), (498, 499, 479), (498, 490, 499), (490, 474, 499), (496, 497, 478), (496, 486, 497), (486, 473, 497), (494, 495, 482), (494, 487, 495), (487, 477, 495), (488, 493, 477), (488, 491, 493), (491, 476, 493), (491, 492, 476), (491, 489, 492), (489, 475, 492), (489, 490, 475), (489, 484, 490), (484, 474, 490), (487, 488, 477), (487, 485, 488), (485, 472, 488), (484, 486, 474), (484, 485, 486), (485, 473, 486), (514, 527, 526), (515, 527, 529), (514, 526, 531), (514, 531, 533), (514, 533, 530), (515, 529, 536), (516, 528, 538), (517, 532, 540), (518, 534, 542), (519, 535, 544), (515, 536, 539), (516, 538, 541), (517, 540, 543), (518, 542, 545), (519, 544, 537), (520, 546, 551), (521, 547, 553), (522, 548, 554), (523, 549, 555), (524, 550, 552), (552, 555, 525), (552, 550, 555), (550, 523, 555), (555, 554, 525), (555, 549, 554), (549, 522, 554), (554, 553, 525), (554, 548, 553), (548, 521, 553), (553, 551, 525), (553, 547, 551), (547, 520, 551), (551, 552, 525), (551, 546, 552), (546, 524, 552), (537, 550, 524), (537, 544, 550), (544, 523, 550), (545, 549, 523), (545, 542, 549), (542, 522, 549), (543, 548, 522), (543, 540, 548), (540, 521, 548), (541, 547, 521), (541, 538, 547), (538, 520, 547), (539, 546, 520), (539, 536, 546), (536, 524, 546), (544, 545, 523), (544, 535, 545), (535, 518, 545), (542, 543, 522), (542, 534, 543), (534, 517, 543), (540, 541, 521), (540, 532, 541), (532, 516, 541), (538, 539, 520), (538, 528, 539), (528, 515, 539), (536, 537, 524), (536, 529, 537), (529, 519, 537), (530, 535, 519), (530, 533, 535), (533, 518, 535), (533, 534, 518), (533, 531, 534), (531, 517, 534), (531, 532, 517), (531, 526, 532), (526, 516, 532), (529, 530, 519), (529, 527, 530), (527, 514, 530), (526, 528, 516), (526, 527, 528), (527, 515, 528), (556, 569, 568), (557, 569, 571), (556, 568, 573), (556, 573, 575), (556, 575, 572), (557, 571, 578), (558, 570, 580), (559, 574, 582), (560, 576, 584), (561, 577, 586), (557, 578, 581), (558, 580, 583), (559, 582, 585), (560, 584, 587), (561, 586, 579), (562, 588, 593), (563, 589, 595), (564, 590, 596), (565, 591, 597), (566, 592, 594), (594, 597, 567), (594, 592, 597), (592, 565, 597), (597, 596, 567), (597, 591, 596), (591, 564, 596), (596, 595, 567), (596, 590, 595), (590, 563, 595), (595, 593, 567), (595, 589, 593), (589, 562, 593), (593, 594, 567), (593, 588, 594), (588, 566, 594), (579, 592, 566), (579, 586, 592), (586, 565, 592), (587, 591, 565), (587, 584, 591), (584, 564, 591), (585, 590, 564), (585, 582, 590), (582, 563, 590), (583, 589, 563), (583, 580, 589), (580, 562, 589), (581, 588, 562), (581, 578, 588), (578, 566, 588), (586, 587, 565), (586, 577, 587), (577, 560, 587), (584, 585, 564), (584, 576, 585), (576, 559, 585), (582, 583, 563), (582, 574, 583), (574, 558, 583), (580, 581, 562), (580, 570, 581), (570, 557, 581), (578, 579, 566), (578, 571, 579), (571, 561, 579), (572, 577, 561), (572, 575, 577), (575, 560, 577), (575, 576, 560), (575, 573, 576), (573, 559, 576), (573, 574, 559), (573, 568, 574), (568, 558, 574), (571, 572, 561), (571, 569, 572), (569, 556, 572), (568, 570, 558), (568, 569, 570), (569, 557, 570)])
me_cube_001.polygons.foreach_set('material_index', [0, 0, 0, 0, 0, 0, 0, 0, 0, 0, 0, 0, 0, 0, 0, 0, 0, 0, 0, 0, 0, 0, 0, 0, 0, 0, 0, 0, 0, 0, 0, 0, 0, 0, 0, 0, 0, 0, 0, 0, 0, 0, 0, 0, 0, 0, 0, 0, 0, 0, 0, 0, 0, 0, 0, 0, 0, 0, 0, 0, 0, 0, 0, 0, 0, 0, 0, 0, 0, 0, 0, 0, 0, 0, 0, 0, 0, 0, 0, 0, 0, 0, 0, 0, 0, 0, 0, 0, 0, 0, 0, 0, 0, 0, 0, 0, 0, 0, 0, 0, 0, 0, 0, 0, 0, 0, 0, 0, 0, 0, 0, 0, 0, 0, 0, 0, 0, 0, 0, 0, 0, 0, 0, 0, 0, 0, 0, 0, 0, 0, 0, 0, 0, 0, 0, 0, 0, 0, 0, 0, 0, 0, 0, 0, 0, 0, 0, 0, 0, 0, 0, 0, 0, 0, 0, 0, 0, 0, 0, 0, 0, 0, 0, 0, 0, 0, 0, 0, 0, 0, 0, 0, 0, 0, 0, 0, 0, 0, 0, 0, 0, 0, 0, 0, 0, 0, 0, 0, 0, 0, 0, 0, 0, 0, 0, 0, 0, 0, 0, 0, 0, 0, 0, 0, 0, 0, 0, 0, 0, 0, 0, 0, 0, 0, 0, 0, 0, 0, 0, 0, 0, 0, 0, 0, 0, 0, 0, 0, 0, 0, 0, 0, 0, 0, 0, 0, 0, 0, 0, 0, 0, 0, 0, 0, 0, 0, 0, 0, 0, 0, 0, 0, 0, 0, 0, 0, 0, 0, 0, 0, 0, 0, 0, 0, 1, 1, 1, 1, 1, 1, 1, 1, 1, 1, 1, 1, 1, 1, 1, 1, 1, 1, 1, 1, 1, 1, 1, 1, 1, 1, 1, 1, 1, 1, 1, 1, 1, 1, 1, 1, 1, 1, 1, 1, 1, 1, 1, 1, 1, 1, 1, 1, 1, 1, 1, 1, 1, 1, 1, 1, 1, 1, 1, 1, 1, 1, 1, 1, 1, 1, 1, 1, 1, 1, 1, 1, 1, 1, 1, 1, 1, 1, 1, 1, 2, 2, 2, 2, 2, 2, 2, 2, 2, 2, 2, 2, 2, 2, 2, 2, 2, 2, 2, 2, 2, 2, 2, 2, 2, 2, 2, 2, 2, 2, 2, 2, 2, 2, 2, 2, 2, 2, 2, 2, 2, 2, 2, 2, 2, 2, 2, 2, 2, 2, 2, 2, 2, 2, 2, 2, 2, 2, 2, 2, 2, 2, 2, 2, 2, 2, 2, 2, 2, 2, 2, 2, 2, 2, 2, 2, 2, 2, 2, 2, 1, 1, 1, 1, 1, 1, 1, 1, 1, 1, 1, 1, 1, 1, 1, 1, 1, 1, 1, 1, 1, 1, 1, 1, 1, 1, 1, 1, 1, 1, 1, 1, 1, 1, 1, 1, 1, 1, 1, 1, 1, 1, 1, 1, 1, 1, 1, 1, 1, 1, 1, 1, 1, 1, 1, 1, 1, 1, 1, 1, 1, 1, 1, 1, 1, 1, 1, 1, 1, 1, 1, 1, 1, 1, 1, 1, 1, 1, 1, 1, 1, 1, 1, 1, 1, 1, 1, 1, 1, 1, 1, 1, 1, 1, 1, 1, 1, 1, 1, 1, 1, 1, 1, 1, 1, 1, 1, 1, 1, 1, 1, 1, 1, 1, 1, 1, 1, 1, 1, 1, 1, 1, 1, 1, 1, 1, 1, 1, 1, 1, 1, 1, 1, 1, 1, 1, 1, 1, 1, 1, 1, 1, 1, 1, 1, 1, 1, 1, 1, 1, 1, 1, 1, 1, 1, 1, 1, 1, 1, 1, 2, 2, 2, 2, 2, 2, 2, 2, 2, 2, 2, 2, 2, 2, 2, 2, 2, 2, 2, 2, 2, 2, 2, 2, 2, 2, 2, 2, 2, 2, 2, 2, 2, 2, 2, 2, 2, 2, 2, 2, 2, 2, 2, 2, 2, 2, 2, 2, 2, 2, 2, 2, 2, 2, 2, 2, 2, 2, 2, 2, 2, 2, 2, 2, 2, 2, 2, 2, 2, 2, 2, 2, 2, 2, 2, 2, 2, 2, 2, 2, 1, 1, 1, 1, 1, 1, 1, 1, 1, 1, 1, 1, 1, 1, 1, 1, 1, 1, 1, 1, 1, 1, 1, 1, 1, 1, 1, 1, 1, 1, 1, 1, 1, 1, 1, 1, 1, 1, 1, 1, 1, 1, 1, 1, 1, 1, 1, 1, 1, 1, 1, 1, 1, 1, 1, 1, 1, 1, 1, 1, 1, 1, 1, 1, 1, 1, 1, 1, 1, 1, 1, 1, 1, 1, 1, 1, 1, 1, 1, 1, 2, 2, 2, 2, 2, 2, 2, 2, 2, 2, 2, 2, 2, 2, 2, 2, 2, 2, 2, 2, 2, 2, 2, 2, 2, 2, 2, 2, 2, 2, 2, 2, 2, 2, 2, 2, 2, 2, 2, 2, 2, 2, 2, 2, 2, 2, 2, 2, 2, 2, 2, 2, 2, 2, 2, 2, 2, 2, 2, 2, 2, 2, 2, 2, 2, 2, 2, 2, 2, 2, 2, 2, 2, 2, 2, 2, 2, 2, 2, 2, 1, 1, 1, 1, 1, 1, 1, 1, 1, 1, 1, 1, 1, 1, 1, 1, 1, 1, 1, 1, 1, 1, 1, 1, 1, 1, 1, 1, 1, 1, 1, 1, 1, 1, 1, 1, 1, 1, 1, 1, 1, 1, 1, 1, 1, 1, 1, 1, 1, 1, 1, 1, 1, 1, 1, 1, 1, 1, 1, 1, 1, 1, 1, 1, 1, 1, 1, 1, 1, 1, 1, 1, 1, 1, 1, 1, 1, 1, 1, 1])
_uv = me_cube_001.uv_layers.new(name='UVMap')
_uv.uv.foreach_set('vector', [0.0, 0.0, 0.0, 0.0, 0.0, 0.0, 0.0, 0.0, 0.0, 0.0, 0.0, 0.0, 0.0, 0.0, 0.0, 0.0, 0.0, 0.0, 0.0, 0.0, 0.0, 0.0, 0.0, 0.0, 0.0, 0.0, 0.0, 0.0, 0.0, 0.0, 0.0, 0.0, 0.0, 0.0, 0.0, 0.0, 0.0, 0.0, 0.0, 0.0, 0.0, 0.0, 0.0, 0.0, 0.0, 0.0, 0.0, 0.0, 0.0, 0.0, 0.0, 0.0, 0.0, 0.0, 0.0, 0.0, 0.0, 0.0, 0.0, 0.0, 0.0, 0.0, 0.0, 0.0, 0.0, 0.0, 0.0, 0.0, 0.0, 0.0, 0.0, 0.0, 0.0, 0.0, 0.0, 0.0, 0.0, 0.0, 0.0, 0.0, 0.0, 0.0, 0.0, 0.0, 0.0, 0.0, 0.0, 0.0, 0.0, 0.0, 0.0, 0.0, 0.0, 0.0, 0.0, 0.0, 0.0, 0.0, 0.0, 0.0, 0.0, 0.0, 0.0, 0.0, 0.0, 0.0, 0.0, 0.0, 0.0, 0.0, 0.0, 0.0, 0.0, 0.0, 0.0, 0.0, 0.0, 0.0, 0.0, 0.0, 0.0, 0.0, 0.0, 0.0, 0.0, 0.0, 0.0, 0.0, 0.0, 0.0, 0.0, 0.0, 0.0, 0.0, 0.0, 0.0, 0.0, 0.0, 0.0, 0.0, 0.0, 0.0, 0.0, 0.0, 0.0, 0.0, 0.0, 0.0, 0.0, 0.0, 0.0, 0.0, 0.0, 0.0, 0.0, 0.0, 0.0, 0.0, 0.0, 0.0, 0.0, 0.0, 0.0, 0.0, 0.0, 0.0, 0.0, 0.0, 0.0, 0.0, 0.0, 0.0, 0.0, 0.0, 0.0, 0.0, 0.0, 0.0, 0.0, 0.0, 0.0, 0.0, 0.0, 0.0, 0.0, 0.0, 0.0, 0.0, 0.0, 0.0, 0.0, 0.0, 0.0, 0.0, 0.0, 0.0, 0.0, 0.0, 0.0, 0.0, 0.0, 0.0, 0.0, 0.0, 0.0, 0.0, 0.0, 0.0, 0.0, 0.0, 0.0, 0.0, 0.0, 0.0, 0.0, 0.0, 0.0, 0.0, 0.0, 0.0, 0.0, 0.0, 0.0, 0.0, 0.0, 0.0, 0.0, 0.0, 0.0, 0.0, 0.0, 0.0, 0.0, 0.0, 0.0, 0.0, 0.0, 0.0, 0.0, 0.0, 0.0, 0.0, 0.0, 0.0, 0.0, 0.0, 0.0, 0.0, 0.0, 0.0, 0.0, 0.0, 0.0, 0.0, 0.0, 0.0, 0.0, 0.0, 0.0, 0.0, 0.0, 0.0, 0.0, 0.0, 0.0, 0.0, 0.0, 0.0, 0.0, 0.0, 0.0, 0.0, 0.0, 0.0, 0.0, 0.0, 0.0, 0.0, 0.0, 0.0, 0.0, 0.0, 0.0, 0.0, 0.0, 0.0, 0.0, 0.0, 0.0, 0.0, 0.0, 0.0, 0.0, 0.0, 0.0, 0.0, 0.0, 0.0, 0.0, 0.0, 0.0, 0.0, 0.0, 0.0, 0.0, 0.0, 0.0, 0.0, 0.0, 0.0, 0.0, 0.0, 0.0, 0.0, 0.0, 0.0, 0.0, 0.0, 0.0, 0.0, 0.0, 0.0, 0.0, 0.0, 0.0, 0.0, 0.0, 0.0, 0.0, 0.0, 0.0, 0.0, 0.0, 0.0, 0.0, 0.0, 0.0, 0.0, 0.0, 0.0, 0.0, 0.0, 0.0, 0.0, 0.0, 0.0, 0.0, 0.0, 0.0, 0.0, 0.0, 0.0, 0.0, 0.0, 0.0, 0.0, 0.0, 0.0, 0.0, 0.0, 0.0, 0.0, 0.0, 0.0, 0.0, 0.0, 0.0, 0.0, 0.0, 0.0, 0.0, 0.0, 0.0, 0.0, 0.0, 0.0, 0.0, 0.0, 0.0, 0.0, 0.0, 0.0, 0.0, 0.0, 0.0, 0.0, 0.0, 0.0, 0.0, 0.0, 0.0, 0.0, 0.0, 0.0, 0.0, 0.0, 0.0, 0.0, 0.0, 0.0, 0.0, 0.0, 0.0, 0.0, 0.0, 0.0, 0.0, 0.0, 0.0, 0.0, 0.0, 0.0, 0.0, 0.0, 0.0, 0.0, 0.0, 0.0, 0.0, 0.0, 0.0, 0.0, 0.0, 0.0, 0.0, 0.0, 0.0, 0.0, 0.0, 0.0, 0.0, 0.0, 0.0, 0.0, 0.0, 0.0, 0.0, 0.0, 0.0, 0.0, 0.0, 0.0, 0.0, 0.0, 0.0, 0.0, 0.0, 0.0, 0.0, 0.0, 0.0, 0.0, 0.0, 0.0, 0.0, 0.0, 0.0, 0.0, 0.0, 0.0, 0.0, 0.0, 0.0, 0.0, 0.0, 0.0, 0.0, 0.0, 0.0, 0.0, 0.0, 0.0, 0.0, 0.0, 0.0, 0.0, 0.0, 0.0, 0.0, 0.0, 0.0, 0.0, 0.0, 0.0, 0.0, 0.0, 0.0, 0.0, 0.0, 0.0, 0.0, 0.0, 0.0, 0.0, 0.0, 0.0, 0.0, 0.0, 0.0, 0.0, 0.0, 0.0, 0.0, 0.0, 0.0, 0.0, 0.0, 0.0, 0.0, 0.0, 0.0, 0.0, 0.0, 0.0, 0.0, 0.0, 0.0, 0.0, 0.0, 0.0, 0.0, 0.0, 0.0, 0.0, 0.0, 0.0, 0.0, 0.0, 0.0, 0.0, 0.0, 0.0, 0.0, 0.0, 0.0, 0.0, 0.0, 0.0, 0.0, 0.0, 0.0, 0.0, 0.0, 0.0, 0.0, 0.0, 0.0, 0.0, 0.0, 0.0, 0.0, 0.0, 0.0, 0.0, 0.0, 0.0, 0.0, 0.0, 0.0, 0.0, 0.0, 0.0, 0.0, 0.0, 0.0, 0.0, 0.0, 0.0, 0.0, 0.0, 0.0, 0.0, 0.0, 0.0, 0.0, 0.0, 0.0, 0.0, 0.0, 0.0, 0.0, 0.0, 0.0, 0.0, 0.0, 0.0, 0.0, 0.0, 0.0, 0.0, 0.0, 0.0, 0.0, 0.0, 0.0, 0.0, 0.0, 0.0, 0.0, 0.0, 0.0, 0.0, 0.0, 0.0, 0.0, 0.0, 0.0, 0.0, 0.0, 0.0, 0.0, 0.0, 0.0, 0.0, 0.0, 0.0, 0.0, 0.0, 0.0, 0.0, 0.0, 0.0, 0.0, 0.0, 0.0, 0.0, 0.0, 0.0, 0.0, 0.0, 0.0, 0.0, 0.0, 0.0, 0.0, 0.0, 0.0, 0.0, 0.0, 0.0, 0.0, 0.0, 0.0, 0.0, 0.0, 0.0, 0.0, 0.0, 0.0, 0.0, 0.0, 0.0, 0.0, 0.0, 0.0, 0.0, 0.0, 0.0, 0.0, 0.0, 0.0, 0.0, 0.0, 0.0, 0.0, 0.0, 0.0, 0.0, 0.0, 0.0, 0.0, 0.0, 0.0, 0.0, 0.0, 0.0, 0.0, 0.0, 0.0, 0.0, 0.0, 0.0, 0.0, 0.0, 0.0, 0.0, 0.0, 0.0, 0.0, 0.0, 0.0, 0.0, 0.0, 0.0, 0.0, 0.0, 0.0, 0.0, 0.0, 0.0, 0.0, 0.0, 0.0, 0.0, 0.0, 0.0, 0.0, 0.0, 0.0, 0.0, 0.0, 0.0, 0.0, 0.0, 0.0, 0.0, 0.0, 0.0, 0.0, 0.0, 0.0, 0.0, 0.0, 0.0, 0.0, 0.0, 0.0, 0.0, 0.0, 0.0, 0.0, 0.0, 0.0, 0.0, 0.0, 0.0, 0.0, 0.0, 0.0, 0.0, 0.0, 0.0, 0.0, 0.0, 0.0, 0.0, 0.0, 0.0, 0.0, 0.0, 0.0, 0.0, 0.0, 0.0, 0.0, 0.0, 0.0, 0.0, 0.0, 0.0, 0.0, 0.0, 0.0, 0.0, 0.0, 0.0, 0.0, 0.0, 0.0, 0.0, 0.0, 0.0, 0.0, 0.0, 0.0, 0.0, 0.0, 0.0, 0.0, 0.0, 0.0, 0.0, 0.0, 0.0, 0.0, 0.0, 0.0, 0.0, 0.0, 0.0, 0.0, 0.0, 0.0, 0.0, 0.0, 0.0, 0.0, 0.0, 0.0, 0.0, 0.0, 0.0, 0.0, 0.0, 0.0, 0.0, 0.0, 0.0, 0.0, 0.0, 0.0, 0.0, 0.0, 0.0, 0.0, 0.0, 0.0, 0.0, 0.0, 0.0, 0.0, 0.0, 0.0, 0.0, 0.0, 0.0, 0.0, 0.0, 0.0, 0.0, 0.0, 0.0, 0.0, 0.0, 0.0, 0.0, 0.0, 0.0, 0.0, 0.0, 0.0, 0.0, 0.0, 0.0, 0.0, 0.0, 0.0, 0.0, 0.0, 0.0, 0.0, 0.0, 0.0, 0.0, 0.0, 0.0, 0.0, 0.0, 0.0, 0.0, 0.0, 0.0, 0.0, 0.0, 0.0, 0.0, 0.0, 0.0, 0.0, 0.0, 0.0, 0.0, 0.0, 0.0, 0.0, 0.0, 0.0, 0.0, 0.0, 0.0, 0.0, 0.0, 0.0, 0.0, 0.0, 0.0, 0.0, 0.0, 0.0, 0.0, 0.0, 0.0, 0.0, 0.0, 0.0, 0.0, 0.0, 0.0, 0.0, 0.0, 0.0, 0.0, 0.0, 0.0, 0.0, 0.0, 0.0, 0.0, 0.0, 0.0, 0.0, 0.0, 0.0, 0.0, 0.0, 0.0, 0.0, 0.0, 0.0, 0.0, 0.0, 0.0, 0.0, 0.0, 0.0, 0.0, 0.0, 0.0, 0.0, 0.0, 0.0, 0.0, 0.0, 0.0, 0.0, 0.0, 0.0, 0.0, 0.0, 0.0, 0.0, 0.0, 0.0, 0.0, 0.0, 0.0, 0.0, 0.0, 0.0, 0.0, 0.0, 0.0, 0.0, 0.0, 0.0, 0.0, 0.0, 0.0, 0.0, 0.0, 0.0, 0.0, 0.0, 0.0, 0.0, 0.0, 0.0, 0.0, 0.0, 0.0, 0.0, 0.0, 0.0, 0.0, 0.0, 0.0, 0.0, 0.0, 0.0, 0.0, 0.0, 0.0, 0.0, 0.0, 0.0, 0.0, 0.0, 0.0, 0.0, 0.0, 0.0, 0.0, 0.0, 0.0, 0.0, 0.0, 0.0, 0.0, 0.0, 0.0, 0.0, 0.0, 0.0, 0.0, 0.0, 0.0, 0.0, 0.0, 0.0, 0.0, 0.0, 0.0, 0.0, 0.0, 0.0, 0.0, 0.0, 0.0, 0.0, 0.0, 0.0, 0.0, 0.0, 0.0, 0.0, 0.0, 0.0, 0.0, 0.0, 0.0, 0.0, 0.0, 0.0, 0.0, 0.0, 0.0, 0.0, 0.0, 0.0, 0.0, 0.0, 0.0, 0.0, 0.0, 0.0, 0.0, 0.0, 0.0, 0.0, 0.0, 0.0, 0.0, 0.0, 0.0, 0.0, 0.0, 0.0, 0.0, 0.0, 0.0, 0.0, 0.0, 0.0, 0.0, 0.0, 0.0, 0.0, 0.0, 0.0, 0.0, 0.0, 0.0, 0.0, 0.0, 0.0, 0.0, 0.0, 0.0, 0.0, 0.0, 0.0, 0.0, 0.0, 0.0, 0.0, 0.0, 0.0, 0.0, 0.0, 0.0, 0.0, 0.0, 0.0, 0.0, 0.0, 0.0, 0.0, 0.0, 0.0, 0.0, 0.0, 0.0, 0.0, 0.0, 0.0, 0.0, 0.0, 0.0, 0.0, 0.0, 0.0, 0.0, 0.0, 0.0, 0.0, 0.0, 0.0, 0.0, 0.0, 0.0, 0.0, 0.0, 0.0, 0.0, 0.0, 0.0, 0.0, 0.0, 0.0, 0.0, 0.0, 0.0, 0.0, 0.0, 0.0, 0.0, 0.0, 0.0, 0.0, 0.0, 0.0, 0.0, 0.0, 0.0, 0.0, 0.0, 0.0, 0.0, 0.0, 0.0, 0.0, 0.0, 0.0, 0.0, 0.0, 0.0, 0.0, 0.0, 0.0, 0.0, 0.0, 0.0, 0.0, 0.0, 0.0, 0.0, 0.0, 0.0, 0.0, 0.0, 0.0, 0.0, 0.0, 0.0, 0.0, 0.0, 0.0, 0.0, 0.0, 0.0, 0.0, 0.0, 0.0, 0.0, 0.0, 0.0, 0.0, 0.0, 0.0, 0.0, 0.0, 0.0, 0.0, 0.0, 0.0, 0.0, 0.0, 0.0, 0.0, 0.0, 0.0, 0.0, 0.0, 0.0, 0.0, 0.0, 0.0, 0.0, 0.0, 0.0, 0.0, 0.0, 0.0, 0.0, 0.0, 0.0, 0.0, 0.0, 0.0, 0.0, 0.0, 0.0, 0.0, 0.0, 0.0, 0.0, 0.0, 0.0, 0.0, 0.0, 0.0, 0.0, 0.0, 0.0, 0.0, 0.0, 0.0, 0.0, 0.0, 0.0, 0.0, 0.0, 0.0, 0.0, 0.0, 0.0, 0.0, 0.0, 0.0, 0.0, 0.0, 0.0, 0.0, 0.0, 0.0, 0.0, 0.0, 0.0, 0.0, 0.0, 0.0, 0.0, 0.0, 0.0, 0.0, 0.0, 0.0, 0.0, 0.0, 0.0, 0.0, 0.0, 0.0, 0.0, 0.0, 0.0, 0.0, 0.0, 0.0, 0.0, 0.0, 0.0, 0.0, 0.0, 0.0, 0.0, 0.0, 0.0, 0.0, 0.0, 0.0, 0.0, 0.0, 0.0, 0.0, 0.0, 0.0, 0.0, 0.0, 0.0, 0.0, 0.0, 0.0, 0.0, 0.0, 0.0, 0.0, 0.0, 0.0, 0.0, 0.0, 0.0, 0.0, 0.0, 0.0, 0.0, 0.0, 0.0, 0.0, 0.0, 0.0, 0.0, 0.0, 0.0, 0.0, 0.0, 0.0, 0.0, 0.0, 0.0, 0.0, 0.0, 0.0, 0.0, 0.0, 0.0, 0.0, 0.0, 0.0, 0.0, 0.0, 0.0, 0.0, 0.0, 0.0, 0.0, 0.0, 0.0, 0.0, 0.0, 0.0, 0.0, 0.0, 0.0, 0.0, 0.0, 0.0, 0.0, 0.0, 0.0, 0.0, 0.0, 0.0, 0.0, 0.0, 0.0, 0.0, 0.0, 0.0, 0.0, 0.0, 0.0, 0.0, 0.0, 0.0, 0.0, 0.0, 0.0, 0.0, 0.0, 0.0, 0.0, 0.0, 0.0, 0.0, 0.0, 0.0, 0.0, 0.0, 0.0, 0.0, 0.0, 0.0, 0.0, 0.0, 0.0, 0.0, 0.0, 0.0, 0.0, 0.0, 0.0, 0.0, 0.0, 0.0, 0.0, 0.0, 0.0, 0.0, 0.0, 0.0, 0.0, 0.0, 0.0, 0.0, 0.0, 0.0, 0.0, 0.0, 0.0, 0.0, 0.0, 0.0, 0.0, 0.0, 0.0, 0.0, 0.0, 0.0, 0.0, 0.0, 0.0, 0.0, 0.0, 0.0, 0.0, 0.0, 0.0, 0.0, 0.0, 0.0, 0.0, 0.0, 0.0, 0.0, 0.0, 0.0, 0.0, 0.0, 0.0, 0.0, 0.0, 0.0, 0.0, 0.0, 0.0, 0.0, 0.0, 0.0, 0.0, 0.0, 0.0, 0.0, 0.0, 0.0, 0.0, 0.0, 0.0, 0.0, 0.0, 0.0, 0.0, 0.0, 0.0, 0.0, 0.0, 0.0, 0.0, 0.0, 0.0, 0.0, 0.0, 0.0, 0.0, 0.0, 0.0, 0.0, 0.0, 0.0, 0.0, 0.0, 0.0, 0.0, 0.0, 0.0, 0.0, 0.0, 0.0, 0.0, 0.0, 0.0, 0.0, 0.0, 0.0, 0.0, 0.0, 0.0, 0.0, 0.0, 0.0, 0.0, 0.0, 0.0, 0.0, 0.0, 0.0, 0.0, 0.0, 0.0, 0.0, 0.0, 0.0, 0.0, 0.0, 0.0, 0.0, 0.0, 0.0, 0.0, 0.0, 0.0, 0.0, 0.0, 0.0, 0.0, 0.0, 0.0, 0.0, 0.0, 0.0, 0.0, 0.0, 0.0, 0.0, 0.0, 0.0, 0.0, 0.0, 0.0, 0.0, 0.0, 0.0, 0.0, 0.0, 0.0, 0.0, 0.0, 0.0, 0.0, 0.0, 0.0, 0.0, 0.0, 0.0, 0.0, 0.0, 0.0, 0.0, 0.0, 0.0, 0.0, 0.0, 0.0, 0.0, 0.0, 0.0, 0.0, 0.0, 0.0, 0.0, 0.0, 0.0, 0.0, 0.0, 0.0, 0.0, 0.0, 0.0, 0.0, 0.0, 0.0, 0.0, 0.0, 0.0, 0.0, 0.0, 0.0, 0.0, 0.0, 0.0, 0.0, 0.0, 0.0, 0.0, 0.0, 0.0, 0.0, 0.0, 0.0, 0.0, 0.0, 0.0, 0.0, 0.0, 0.0, 0.0, 0.0, 0.0, 0.0, 0.0, 0.0, 0.0, 0.0, 0.0, 0.0, 0.0, 0.0, 0.0, 0.0, 0.0, 0.0, 0.0, 0.0, 0.0, 0.0, 0.0, 0.0, 0.0, 0.0, 0.0, 0.0, 0.0, 0.0, 0.0, 0.0, 0.0, 0.0, 0.0, 0.0, 0.0, 0.0, 0.0, 0.0, 0.0, 0.0, 0.0, 0.0, 0.0, 0.0, 0.0, 0.0, 0.0, 0.0, 0.0, 0.0, 0.0, 0.0, 0.0, 0.0, 0.0, 0.0, 0.0, 0.0, 0.0, 0.0, 0.0, 0.0, 0.0, 0.0, 0.0, 0.0, 0.0, 0.0, 0.0, 0.0, 0.0, 0.0, 0.0, 0.0, 0.0, 0.0, 0.0, 0.0, 0.0, 0.0, 0.0, 0.0, 0.0, 0.0, 0.0, 0.0, 0.0, 0.0, 0.0, 0.0, 0.0, 0.0, 0.0, 0.0, 0.0, 0.0, 0.0, 0.0, 0.0, 0.0, 0.0, 0.0, 0.0, 0.0, 0.0, 0.0, 0.0, 0.0, 0.0, 0.0, 0.0, 0.0, 0.0, 0.0, 0.0, 0.0, 0.0, 0.0, 0.0, 0.0, 0.0, 0.0, 0.0, 0.0, 0.0, 0.0, 0.0, 0.0, 0.0, 0.0, 0.0, 0.0, 0.0, 0.0, 0.0, 0.0, 0.0, 0.0, 0.0, 0.0, 0.0, 0.0, 0.0, 0.0, 0.0, 0.0, 0.0, 0.0, 0.0, 0.0, 0.0, 0.0, 0.0, 0.0, 0.0, 0.0, 0.0, 0.0, 0.0, 0.0, 0.0, 0.0, 0.0, 0.0, 0.0, 0.0, 0.0, 0.0, 0.0, 0.0, 0.0, 0.0, 0.0, 0.0, 0.0, 0.0, 0.0, 0.0, 0.0, 0.0, 0.0, 0.0, 0.0, 0.0, 0.0, 0.0, 0.0, 0.0, 0.0, 0.0, 0.0, 0.0, 0.0, 0.0, 0.0, 0.0, 0.0, 0.0, 0.0, 0.0, 0.0, 0.0, 0.0, 0.0, 0.0, 0.0, 0.0, 0.0, 0.0, 0.0, 0.0, 0.0, 0.0, 0.0, 0.0, 0.0, 0.0, 0.0, 0.0, 0.0, 0.0, 0.0, 0.0, 0.0, 0.0, 0.0, 0.0, 0.0, 0.0, 0.0, 0.0, 0.0, 0.0, 0.0, 0.0, 0.0, 0.0, 0.0, 0.0, 0.0, 0.0, 0.0, 0.0, 0.0, 0.0, 0.0, 0.0, 0.0, 0.0, 0.0, 0.0, 0.0, 0.0, 0.0, 0.0, 0.0, 0.0, 0.0, 0.0, 0.0, 0.0, 0.0, 0.0, 0.0, 0.0, 0.0, 0.0, 0.0, 0.0, 0.0, 0.0, 0.0, 0.0, 0.0, 0.0, 0.0, 0.0, 0.0, 0.0, 0.0, 0.0, 0.0, 0.0, 0.0, 0.0, 0.0, 0.0, 0.0, 0.0, 0.0, 0.0, 0.0, 0.0, 0.0, 0.0, 0.0, 0.0, 0.0, 0.0, 0.0, 0.0, 0.0, 0.0, 0.0, 0.0, 0.0, 0.0, 0.0, 0.0, 0.0, 0.0, 0.0, 0.0, 0.0, 0.0, 0.0, 0.0, 0.0, 0.0, 0.0, 0.0, 0.0, 0.0, 0.0, 0.0, 0.0, 0.0, 0.0, 0.0, 0.0, 0.0, 0.0, 0.0, 0.0, 0.0, 0.0, 0.0, 0.0, 0.0, 0.0, 0.0, 0.0, 0.0, 0.0, 0.0, 0.0, 0.0, 0.0, 0.0, 0.0, 0.0, 0.0, 0.0, 0.0, 0.0, 0.0, 0.0, 0.0, 0.0, 0.0, 0.0, 0.0, 0.0, 0.0, 0.0, 0.0, 0.0, 0.0, 0.0, 0.0, 0.0, 0.0, 0.0, 0.0, 0.0, 0.0, 0.0, 0.0, 0.0, 0.0, 0.0, 0.0, 0.0, 0.0, 0.0, 0.0, 0.0, 0.0, 0.0, 0.0, 0.0, 0.0, 0.0, 0.0, 0.0, 0.0, 0.0, 0.0, 0.0, 0.0, 0.0, 0.0, 0.0, 0.0, 0.0, 0.0, 0.0, 0.0, 0.0, 0.0, 0.0, 0.0, 0.0, 0.0, 0.0, 0.0, 0.0, 0.0, 0.0, 0.0, 0.0, 0.0, 0.0, 0.0, 0.0, 0.0, 0.0, 0.0, 0.0, 0.0, 0.0, 0.0, 0.0, 0.0, 0.0, 0.0, 0.0, 0.0, 0.0, 0.0, 0.0, 0.0, 0.0, 0.0, 0.0, 0.0, 0.0, 0.0, 0.0, 0.0, 0.0, 0.0, 0.0, 0.0, 0.0, 0.0, 0.0, 0.0, 0.0, 0.0, 0.0, 0.0, 0.0, 0.0, 0.0, 0.0, 0.0, 0.0, 0.0, 0.0, 0.0, 0.0, 0.0, 0.0, 0.0, 0.0, 0.0, 0.0, 0.0, 0.0, 0.0, 0.1818, 0.0, 0.2273, 0.07873, 0.1364, 0.07873, 0.2727, 0.1575, 0.3182, 0.07873, 0.3636, 0.1575, 0.9091, 0.0, 0.9545, 0.07873, 0.8636, 0.07873, 0.7273, 0.0, 0.7727, 0.07873, 0.6818, 0.07873, 0.5455, 0.0, 0.5909, 0.07873, 0.5, 0.07873, 0.2727, 0.1575, 0.3636, 0.1575, 0.3182, 0.2362, 0.09091, 0.1575, 0.1818, 0.1575, 0.1364, 0.2362, 0.8182, 0.1575, 0.9091, 0.1575, 0.8636, 0.2362, 0.6364, 0.1575, 0.7273, 0.1575, 0.6818, 0.2362, 0.4545, 0.1575, 0.5455, 0.1575, 0.5, 0.2362, 0.2727, 0.1575, 0.3182, 0.2362, 0.2273, 0.2362, 0.09091, 0.1575, 0.1364, 0.2362, 0.04546, 0.2362, 0.8182, 0.1575, 0.8636, 0.2362, 0.7727, 0.2362, 0.6364, 0.1575, 0.6818, 0.2362, 0.5909, 0.2362, 0.4545, 0.1575, 0.5, 0.2362, 0.4091, 0.2362, 0.1818, 0.3149, 0.2727, 0.3149, 0.2273, 0.3937, 0.0, 0.3149, 0.09091, 0.3149, 0.04546, 0.3937, 0.7273, 0.3149, 0.8182, 0.3149, 0.7727, 0.3937, 0.5455, 0.3149, 0.6364, 0.3149, 0.5909, 0.3937, 0.3636, 0.3149, 0.4545, 0.3149, 0.4091, 0.3937, 0.4091, 0.3937, 0.5, 0.3937, 0.4545, 0.4724, 0.4091, 0.3937, 0.4545, 0.3149, 0.5, 0.3937, 0.4545, 0.3149, 0.5455, 0.3149, 0.5, 0.3937, 0.5909, 0.3937, 0.6818, 0.3937, 0.6364, 0.4724, 0.5909, 0.3937, 0.6364, 0.3149, 0.6818, 0.3937, 0.6364, 0.3149, 0.7273, 0.3149, 0.6818, 0.3937, 0.7727, 0.3937, 0.8636, 0.3937, 0.8182, 0.4724, 0.7727, 0.3937, 0.8182, 0.3149, 0.8636, 0.3937, 0.8182, 0.3149, 0.9091, 0.3149, 0.8636, 0.3937, 0.04546, 0.3937, 0.1364, 0.3937, 0.09091, 0.4724, 0.04546, 0.3937, 0.09091, 0.3149, 0.1364, 0.3937, 0.09091, 0.3149, 0.1818, 0.3149, 0.1364, 0.3937, 0.2273, 0.3937, 0.3182, 0.3937, 0.2727, 0.4724, 0.2273, 0.3937, 0.2727, 0.3149, 0.3182, 0.3937, 0.2727, 0.3149, 0.3636, 0.3149, 0.3182, 0.3937, 0.4091, 0.2362, 0.4545, 0.3149, 0.3636, 0.3149, 0.4091, 0.2362, 0.5, 0.2362, 0.4545, 0.3149, 0.5, 0.2362, 0.5455, 0.3149, 0.4545, 0.3149, 0.5909, 0.2362, 0.6364, 0.3149, 0.5455, 0.3149, 0.5909, 0.2362, 0.6818, 0.2362, 0.6364, 0.3149, 0.6818, 0.2362, 0.7273, 0.3149, 0.6364, 0.3149, 0.7727, 0.2362, 0.8182, 0.3149, 0.7273, 0.3149, 0.7727, 0.2362, 0.8636, 0.2362, 0.8182, 0.3149, 0.8636, 0.2362, 0.9091, 0.3149, 0.8182, 0.3149, 0.04546, 0.2362, 0.09091, 0.3149, 0.0, 0.3149, 0.04546, 0.2362, 0.1364, 0.2362, 0.09091, 0.3149, 0.1364, 0.2362, 0.1818, 0.3149, 0.09091, 0.3149, 0.2273, 0.2362, 0.2727, 0.3149, 0.1818, 0.3149, 0.2273, 0.2362, 0.3182, 0.2362, 0.2727, 0.3149, 0.3182, 0.2362, 0.3636, 0.3149, 0.2727, 0.3149, 0.5, 0.2362, 0.5909, 0.2362, 0.5455, 0.3149, 0.5, 0.2362, 0.5455, 0.1575, 0.5909, 0.2362, 0.5455, 0.1575, 0.6364, 0.1575, 0.5909, 0.2362, 0.6818, 0.2362, 0.7727, 0.2362, 0.7273, 0.3149, 0.6818, 0.2362, 0.7273, 0.1575, 0.7727, 0.2362, 0.7273, 0.1575, 0.8182, 0.1575, 0.7727, 0.2362, 0.8636, 0.2362, 0.9545, 0.2362, 0.9091, 0.3149, 0.8636, 0.2362, 0.9091, 0.1575, 0.9545, 0.2362, 0.9091, 0.1575, 1.0, 0.1575, 0.9545, 0.2362, 0.1364, 0.2362, 0.2273, 0.2362, 0.1818, 0.3149, 0.1364, 0.2362, 0.1818, 0.1575, 0.2273, 0.2362, 0.1818, 0.1575, 0.2727, 0.1575, 0.2273, 0.2362, 0.3182, 0.2362, 0.4091, 0.2362, 0.3636, 0.3149, 0.3182, 0.2362, 0.3636, 0.1575, 0.4091, 0.2362, 0.3636, 0.1575, 0.4545, 0.1575, 0.4091, 0.2362, 0.5, 0.07873, 0.5455, 0.1575, 0.4545, 0.1575, 0.5, 0.07873, 0.5909, 0.07873, 0.5455, 0.1575, 0.5909, 0.07873, 0.6364, 0.1575, 0.5455, 0.1575, 0.6818, 0.07873, 0.7273, 0.1575, 0.6364, 0.1575, 0.6818, 0.07873, 0.7727, 0.07873, 0.7273, 0.1575, 0.7727, 0.07873, 0.8182, 0.1575, 0.7273, 0.1575, 0.8636, 0.07873, 0.9091, 0.1575, 0.8182, 0.1575, 0.8636, 0.07873, 0.9545, 0.07873, 0.9091, 0.1575, 0.9545, 0.07873, 1.0, 0.1575, 0.9091, 0.1575, 0.3636, 0.1575, 0.4091, 0.07873, 0.4545, 0.1575, 0.3636, 0.1575, 0.3182, 0.07873, 0.4091, 0.07873, 0.3182, 0.07873, 0.3636, 0.0, 0.4091, 0.07873, 0.1364, 0.07873, 0.1818, 0.1575, 0.09091, 0.1575, 0.1364, 0.07873, 0.2273, 0.07873, 0.1818, 0.1575, 0.2273, 0.07873, 0.2727, 0.1575, 0.1818, 0.1575, 0.1818, 0.0, 0.2273, 0.07873, 0.1364, 0.07873, 0.2727, 0.1575, 0.3182, 0.07873, 0.3636, 0.1575, 0.9091, 0.0, 0.9545, 0.07873, 0.8636, 0.07873, 0.7273, 0.0, 0.7727, 0.07873, 0.6818, 0.07873, 0.5455, 0.0, 0.5909, 0.07873, 0.5, 0.07873, 0.2727, 0.1575, 0.3636, 0.1575, 0.3182, 0.2362, 0.09091, 0.1575, 0.1818, 0.1575, 0.1364, 0.2362, 0.8182, 0.1575, 0.9091, 0.1575, 0.8636, 0.2362, 0.6364, 0.1575, 0.7273, 0.1575, 0.6818, 0.2362, 0.4545, 0.1575, 0.5455, 0.1575, 0.5, 0.2362, 0.2727, 0.1575, 0.3182, 0.2362, 0.2273, 0.2362, 0.09091, 0.1575, 0.1364, 0.2362, 0.04546, 0.2362, 0.8182, 0.1575, 0.8636, 0.2362, 0.7727, 0.2362, 0.6364, 0.1575, 0.6818, 0.2362, 0.5909, 0.2362, 0.4545, 0.1575, 0.5, 0.2362, 0.4091, 0.2362, 0.1818, 0.3149, 0.2727, 0.3149, 0.2273, 0.3937, 0.0, 0.3149, 0.09091, 0.3149, 0.04546, 0.3937, 0.7273, 0.3149, 0.8182, 0.3149, 0.7727, 0.3937, 0.5455, 0.3149, 0.6364, 0.3149, 0.5909, 0.3937, 0.3636, 0.3149, 0.4545, 0.3149, 0.4091, 0.3937, 0.4091, 0.3937, 0.5, 0.3937, 0.4545, 0.4724, 0.4091, 0.3937, 0.4545, 0.3149, 0.5, 0.3937, 0.4545, 0.3149, 0.5455, 0.3149, 0.5, 0.3937, 0.5909, 0.3937, 0.6818, 0.3937, 0.6364, 0.4724, 0.5909, 0.3937, 0.6364, 0.3149, 0.6818, 0.3937, 0.6364, 0.3149, 0.7273, 0.3149, 0.6818, 0.3937, 0.7727, 0.3937, 0.8636, 0.3937, 0.8182, 0.4724, 0.7727, 0.3937, 0.8182, 0.3149, 0.8636, 0.3937, 0.8182, 0.3149, 0.9091, 0.3149, 0.8636, 0.3937, 0.04546, 0.3937, 0.1364, 0.3937, 0.09091, 0.4724, 0.04546, 0.3937, 0.09091, 0.3149, 0.1364, 0.3937, 0.09091, 0.3149, 0.1818, 0.3149, 0.1364, 0.3937, 0.2273, 0.3937, 0.3182, 0.3937, 0.2727, 0.4724, 0.2273, 0.3937, 0.2727, 0.3149, 0.3182, 0.3937, 0.2727, 0.3149, 0.3636, 0.3149, 0.3182, 0.3937, 0.4091, 0.2362, 0.4545, 0.3149, 0.3636, 0.3149, 0.4091, 0.2362, 0.5, 0.2362, 0.4545, 0.3149, 0.5, 0.2362, 0.5455, 0.3149, 0.4545, 0.3149, 0.5909, 0.2362, 0.6364, 0.3149, 0.5455, 0.3149, 0.5909, 0.2362, 0.6818, 0.2362, 0.6364, 0.3149, 0.6818, 0.2362, 0.7273, 0.3149, 0.6364, 0.3149, 0.7727, 0.2362, 0.8182, 0.3149, 0.7273, 0.3149, 0.7727, 0.2362, 0.8636, 0.2362, 0.8182, 0.3149, 0.8636, 0.2362, 0.9091, 0.3149, 0.8182, 0.3149, 0.04546, 0.2362, 0.09091, 0.3149, 0.0, 0.3149, 0.04546, 0.2362, 0.1364, 0.2362, 0.09091, 0.3149, 0.1364, 0.2362, 0.1818, 0.3149, 0.09091, 0.3149, 0.2273, 0.2362, 0.2727, 0.3149, 0.1818, 0.3149, 0.2273, 0.2362, 0.3182, 0.2362, 0.2727, 0.3149, 0.3182, 0.2362, 0.3636, 0.3149, 0.2727, 0.3149, 0.5, 0.2362, 0.5909, 0.2362, 0.5455, 0.3149, 0.5, 0.2362, 0.5455, 0.1575, 0.5909, 0.2362, 0.5455, 0.1575, 0.6364, 0.1575, 0.5909, 0.2362, 0.6818, 0.2362, 0.7727, 0.2362, 0.7273, 0.3149, 0.6818, 0.2362, 0.7273, 0.1575, 0.7727, 0.2362, 0.7273, 0.1575, 0.8182, 0.1575, 0.7727, 0.2362, 0.8636, 0.2362, 0.9545, 0.2362, 0.9091, 0.3149, 0.8636, 0.2362, 0.9091, 0.1575, 0.9545, 0.2362, 0.9091, 0.1575, 1.0, 0.1575, 0.9545, 0.2362, 0.1364, 0.2362, 0.2273, 0.2362, 0.1818, 0.3149, 0.1364, 0.2362, 0.1818, 0.1575, 0.2273, 0.2362, 0.1818, 0.1575, 0.2727, 0.1575, 0.2273, 0.2362, 0.3182, 0.2362, 0.4091, 0.2362, 0.3636, 0.3149, 0.3182, 0.2362, 0.3636, 0.1575, 0.4091, 0.2362, 0.3636, 0.1575, 0.4545, 0.1575, 0.4091, 0.2362, 0.5, 0.07873, 0.5455, 0.1575, 0.4545, 0.1575, 0.5, 0.07873, 0.5909, 0.07873, 0.5455, 0.1575, 0.5909, 0.07873, 0.6364, 0.1575, 0.5455, 0.1575, 0.6818, 0.07873, 0.7273, 0.1575, 0.6364, 0.1575, 0.6818, 0.07873, 0.7727, 0.07873, 0.7273, 0.1575, 0.7727, 0.07873, 0.8182, 0.1575, 0.7273, 0.1575, 0.8636, 0.07873, 0.9091, 0.1575, 0.8182, 0.1575, 0.8636, 0.07873, 0.9545, 0.07873, 0.9091, 0.1575, 0.9545, 0.07873, 1.0, 0.1575, 0.9091, 0.1575, 0.3636, 0.1575, 0.4091, 0.07873, 0.4545, 0.1575, 0.3636, 0.1575, 0.3182, 0.07873, 0.4091, 0.07873, 0.3182, 0.07873, 0.3636, 0.0, 0.4091, 0.07873, 0.1364, 0.07873, 0.1818, 0.1575, 0.09091, 0.1575, 0.1364, 0.07873, 0.2273, 0.07873, 0.1818, 0.1575, 0.2273, 0.07873, 0.2727, 0.1575, 0.1818, 0.1575, 0.1818, 0.0, 0.2273, 0.07873, 0.1364, 0.07873, 0.2727, 0.1575, 0.3182, 0.07873, 0.3636, 0.1575, 0.9091, 0.0, 0.9545, 0.07873, 0.8636, 0.07873, 0.7273, 0.0, 0.7727, 0.07873, 0.6818, 0.07873, 0.5455, 0.0, 0.5909, 0.07873, 0.5, 0.07873, 0.2727, 0.1575, 0.3636, 0.1575, 0.3182, 0.2362, 0.09091, 0.1575, 0.1818, 0.1575, 0.1364, 0.2362, 0.8182, 0.1575, 0.9091, 0.1575, 0.8636, 0.2362, 0.6364, 0.1575, 0.7273, 0.1575, 0.6818, 0.2362, 0.4545, 0.1575, 0.5455, 0.1575, 0.5, 0.2362, 0.2727, 0.1575, 0.3182, 0.2362, 0.2273, 0.2362, 0.09091, 0.1575, 0.1364, 0.2362, 0.04546, 0.2362, 0.8182, 0.1575, 0.8636, 0.2362, 0.7727, 0.2362, 0.6364, 0.1575, 0.6818, 0.2362, 0.5909, 0.2362, 0.4545, 0.1575, 0.5, 0.2362, 0.4091, 0.2362, 0.1818, 0.3149, 0.2727, 0.3149, 0.2273, 0.3937, 0.0, 0.3149, 0.09091, 0.3149, 0.04546, 0.3937, 0.7273, 0.3149, 0.8182, 0.3149, 0.7727, 0.3937, 0.5455, 0.3149, 0.6364, 0.3149, 0.5909, 0.3937, 0.3636, 0.3149, 0.4545, 0.3149, 0.4091, 0.3937, 0.4091, 0.3937, 0.5, 0.3937, 0.4545, 0.4724, 0.4091, 0.3937, 0.4545, 0.3149, 0.5, 0.3937, 0.4545, 0.3149, 0.5455, 0.3149, 0.5, 0.3937, 0.5909, 0.3937, 0.6818, 0.3937, 0.6364, 0.4724, 0.5909, 0.3937, 0.6364, 0.3149, 0.6818, 0.3937, 0.6364, 0.3149, 0.7273, 0.3149, 0.6818, 0.3937, 0.7727, 0.3937, 0.8636, 0.3937, 0.8182, 0.4724, 0.7727, 0.3937, 0.8182, 0.3149, 0.8636, 0.3937, 0.8182, 0.3149, 0.9091, 0.3149, 0.8636, 0.3937, 0.04546, 0.3937, 0.1364, 0.3937, 0.09091, 0.4724, 0.04546, 0.3937, 0.09091, 0.3149, 0.1364, 0.3937, 0.09091, 0.3149, 0.1818, 0.3149, 0.1364, 0.3937, 0.2273, 0.3937, 0.3182, 0.3937, 0.2727, 0.4724, 0.2273, 0.3937, 0.2727, 0.3149, 0.3182, 0.3937, 0.2727, 0.3149, 0.3636, 0.3149, 0.3182, 0.3937, 0.4091, 0.2362, 0.4545, 0.3149, 0.3636, 0.3149, 0.4091, 0.2362, 0.5, 0.2362, 0.4545, 0.3149, 0.5, 0.2362, 0.5455, 0.3149, 0.4545, 0.3149, 0.5909, 0.2362, 0.6364, 0.3149, 0.5455, 0.3149, 0.5909, 0.2362, 0.6818, 0.2362, 0.6364, 0.3149, 0.6818, 0.2362, 0.7273, 0.3149, 0.6364, 0.3149, 0.7727, 0.2362, 0.8182, 0.3149, 0.7273, 0.3149, 0.7727, 0.2362, 0.8636, 0.2362, 0.8182, 0.3149, 0.8636, 0.2362, 0.9091, 0.3149, 0.8182, 0.3149, 0.04546, 0.2362, 0.09091, 0.3149, 0.0, 0.3149, 0.04546, 0.2362, 0.1364, 0.2362, 0.09091, 0.3149, 0.1364, 0.2362, 0.1818, 0.3149, 0.09091, 0.3149, 0.2273, 0.2362, 0.2727, 0.3149, 0.1818, 0.3149, 0.2273, 0.2362, 0.3182, 0.2362, 0.2727, 0.3149, 0.3182, 0.2362, 0.3636, 0.3149, 0.2727, 0.3149, 0.5, 0.2362, 0.5909, 0.2362, 0.5455, 0.3149, 0.5, 0.2362, 0.5455, 0.1575, 0.5909, 0.2362, 0.5455, 0.1575, 0.6364, 0.1575, 0.5909, 0.2362, 0.6818, 0.2362, 0.7727, 0.2362, 0.7273, 0.3149, 0.6818, 0.2362, 0.7273, 0.1575, 0.7727, 0.2362, 0.7273, 0.1575, 0.8182, 0.1575, 0.7727, 0.2362, 0.8636, 0.2362, 0.9545, 0.2362, 0.9091, 0.3149, 0.8636, 0.2362, 0.9091, 0.1575, 0.9545, 0.2362, 0.9091, 0.1575, 1.0, 0.1575, 0.9545, 0.2362, 0.1364, 0.2362, 0.2273, 0.2362, 0.1818, 0.3149, 0.1364, 0.2362, 0.1818, 0.1575, 0.2273, 0.2362, 0.1818, 0.1575, 0.2727, 0.1575, 0.2273, 0.2362, 0.3182, 0.2362, 0.4091, 0.2362, 0.3636, 0.3149, 0.3182, 0.2362, 0.3636, 0.1575, 0.4091, 0.2362, 0.3636, 0.1575, 0.4545, 0.1575, 0.4091, 0.2362, 0.5, 0.07873, 0.5455, 0.1575, 0.4545, 0.1575, 0.5, 0.07873, 0.5909, 0.07873, 0.5455, 0.1575, 0.5909, 0.07873, 0.6364, 0.1575, 0.5455, 0.1575, 0.6818, 0.07873, 0.7273, 0.1575, 0.6364, 0.1575, 0.6818, 0.07873, 0.7727, 0.07873, 0.7273, 0.1575, 0.7727, 0.07873, 0.8182, 0.1575, 0.7273, 0.1575, 0.8636, 0.07873, 0.9091, 0.1575, 0.8182, 0.1575, 0.8636, 0.07873, 0.9545, 0.07873, 0.9091, 0.1575, 0.9545, 0.07873, 1.0, 0.1575, 0.9091, 0.1575, 0.3636, 0.1575, 0.4091, 0.07873, 0.4545, 0.1575, 0.3636, 0.1575, 0.3182, 0.07873, 0.4091, 0.07873, 0.3182, 0.07873, 0.3636, 0.0, 0.4091, 0.07873, 0.1364, 0.07873, 0.1818, 0.1575, 0.09091, 0.1575, 0.1364, 0.07873, 0.2273, 0.07873, 0.1818, 0.1575, 0.2273, 0.07873, 0.2727, 0.1575, 0.1818, 0.1575, 0.1818, 0.0, 0.2273, 0.07873, 0.1364, 0.07873, 0.2727, 0.1575, 0.3182, 0.07873, 0.3636, 0.1575, 0.9091, 0.0, 0.9545, 0.07873, 0.8636, 0.07873, 0.7273, 0.0, 0.7727, 0.07873, 0.6818, 0.07873, 0.5455, 0.0, 0.5909, 0.07873, 0.5, 0.07873, 0.2727, 0.1575, 0.3636, 0.1575, 0.3182, 0.2362, 0.09091, 0.1575, 0.1818, 0.1575, 0.1364, 0.2362, 0.8182, 0.1575, 0.9091, 0.1575, 0.8636, 0.2362, 0.6364, 0.1575, 0.7273, 0.1575, 0.6818, 0.2362, 0.4545, 0.1575, 0.5455, 0.1575, 0.5, 0.2362, 0.2727, 0.1575, 0.3182, 0.2362, 0.2273, 0.2362, 0.09091, 0.1575, 0.1364, 0.2362, 0.04546, 0.2362, 0.8182, 0.1575, 0.8636, 0.2362, 0.7727, 0.2362, 0.6364, 0.1575, 0.6818, 0.2362, 0.5909, 0.2362, 0.4545, 0.1575, 0.5, 0.2362, 0.4091, 0.2362, 0.1818, 0.3149, 0.2727, 0.3149, 0.2273, 0.3937, 0.0, 0.3149, 0.09091, 0.3149, 0.04546, 0.3937, 0.7273, 0.3149, 0.8182, 0.3149, 0.7727, 0.3937, 0.5455, 0.3149, 0.6364, 0.3149, 0.5909, 0.3937, 0.3636, 0.3149, 0.4545, 0.3149, 0.4091, 0.3937, 0.4091, 0.3937, 0.5, 0.3937, 0.4545, 0.4724, 0.4091, 0.3937, 0.4545, 0.3149, 0.5, 0.3937, 0.4545, 0.3149, 0.5455, 0.3149, 0.5, 0.3937, 0.5909, 0.3937, 0.6818, 0.3937, 0.6364, 0.4724, 0.5909, 0.3937, 0.6364, 0.3149, 0.6818, 0.3937, 0.6364, 0.3149, 0.7273, 0.3149, 0.6818, 0.3937, 0.7727, 0.3937, 0.8636, 0.3937, 0.8182, 0.4724, 0.7727, 0.3937, 0.8182, 0.3149, 0.8636, 0.3937, 0.8182, 0.3149, 0.9091, 0.3149, 0.8636, 0.3937, 0.04546, 0.3937, 0.1364, 0.3937, 0.09091, 0.4724, 0.04546, 0.3937, 0.09091, 0.3149, 0.1364, 0.3937, 0.09091, 0.3149, 0.1818, 0.3149, 0.1364, 0.3937, 0.2273, 0.3937, 0.3182, 0.3937, 0.2727, 0.4724, 0.2273, 0.3937, 0.2727, 0.3149, 0.3182, 0.3937, 0.2727, 0.3149, 0.3636, 0.3149, 0.3182, 0.3937, 0.4091, 0.2362, 0.4545, 0.3149, 0.3636, 0.3149, 0.4091, 0.2362, 0.5, 0.2362, 0.4545, 0.3149, 0.5, 0.2362, 0.5455, 0.3149, 0.4545, 0.3149, 0.5909, 0.2362, 0.6364, 0.3149, 0.5455, 0.3149, 0.5909, 0.2362, 0.6818, 0.2362, 0.6364, 0.3149, 0.6818, 0.2362, 0.7273, 0.3149, 0.6364, 0.3149, 0.7727, 0.2362, 0.8182, 0.3149, 0.7273, 0.3149, 0.7727, 0.2362, 0.8636, 0.2362, 0.8182, 0.3149, 0.8636, 0.2362, 0.9091, 0.3149, 0.8182, 0.3149, 0.04546, 0.2362, 0.09091, 0.3149, 0.0, 0.3149, 0.04546, 0.2362, 0.1364, 0.2362, 0.09091, 0.3149, 0.1364, 0.2362, 0.1818, 0.3149, 0.09091, 0.3149, 0.2273, 0.2362, 0.2727, 0.3149, 0.1818, 0.3149, 0.2273, 0.2362, 0.3182, 0.2362, 0.2727, 0.3149, 0.3182, 0.2362, 0.3636, 0.3149, 0.2727, 0.3149, 0.5, 0.2362, 0.5909, 0.2362, 0.5455, 0.3149, 0.5, 0.2362, 0.5455, 0.1575, 0.5909, 0.2362, 0.5455, 0.1575, 0.6364, 0.1575, 0.5909, 0.2362, 0.6818, 0.2362, 0.7727, 0.2362, 0.7273, 0.3149, 0.6818, 0.2362, 0.7273, 0.1575, 0.7727, 0.2362, 0.7273, 0.1575, 0.8182, 0.1575, 0.7727, 0.2362, 0.8636, 0.2362, 0.9545, 0.2362, 0.9091, 0.3149, 0.8636, 0.2362, 0.9091, 0.1575, 0.9545, 0.2362, 0.9091, 0.1575, 1.0, 0.1575, 0.9545, 0.2362, 0.1364, 0.2362, 0.2273, 0.2362, 0.1818, 0.3149, 0.1364, 0.2362, 0.1818, 0.1575, 0.2273, 0.2362, 0.1818, 0.1575, 0.2727, 0.1575, 0.2273, 0.2362, 0.3182, 0.2362, 0.4091, 0.2362, 0.3636, 0.3149, 0.3182, 0.2362, 0.3636, 0.1575, 0.4091, 0.2362, 0.3636, 0.1575, 0.4545, 0.1575, 0.4091, 0.2362, 0.5, 0.07873, 0.5455, 0.1575, 0.4545, 0.1575, 0.5, 0.07873, 0.5909, 0.07873, 0.5455, 0.1575, 0.5909, 0.07873, 0.6364, 0.1575, 0.5455, 0.1575, 0.6818, 0.07873, 0.7273, 0.1575, 0.6364, 0.1575, 0.6818, 0.07873, 0.7727, 0.07873, 0.7273, 0.1575, 0.7727, 0.07873, 0.8182, 0.1575, 0.7273, 0.1575, 0.8636, 0.07873, 0.9091, 0.1575, 0.8182, 0.1575, 0.8636, 0.07873, 0.9545, 0.07873, 0.9091, 0.1575, 0.9545, 0.07873, 1.0, 0.1575, 0.9091, 0.1575, 0.3636, 0.1575, 0.4091, 0.07873, 0.4545, 0.1575, 0.3636, 0.1575, 0.3182, 0.07873, 0.4091, 0.07873, 0.3182, 0.07873, 0.3636, 0.0, 0.4091, 0.07873, 0.1364, 0.07873, 0.1818, 0.1575, 0.09091, 0.1575, 0.1364, 0.07873, 0.2273, 0.07873, 0.1818, 0.1575, 0.2273, 0.07873, 0.2727, 0.1575, 0.1818, 0.1575, 0.1818, 0.0, 0.2273, 0.07873, 0.1364, 0.07873, 0.2727, 0.1575, 0.3182, 0.07873, 0.3636, 0.1575, 0.9091, 0.0, 0.9545, 0.07873, 0.8636, 0.07873, 0.7273, 0.0, 0.7727, 0.07873, 0.6818, 0.07873, 0.5455, 0.0, 0.5909, 0.07873, 0.5, 0.07873, 0.2727, 0.1575, 0.3636, 0.1575, 0.3182, 0.2362, 0.09091, 0.1575, 0.1818, 0.1575, 0.1364, 0.2362, 0.8182, 0.1575, 0.9091, 0.1575, 0.8636, 0.2362, 0.6364, 0.1575, 0.7273, 0.1575, 0.6818, 0.2362, 0.4545, 0.1575, 0.5455, 0.1575, 0.5, 0.2362, 0.2727, 0.1575, 0.3182, 0.2362, 0.2273, 0.2362, 0.09091, 0.1575, 0.1364, 0.2362, 0.04546, 0.2362, 0.8182, 0.1575, 0.8636, 0.2362, 0.7727, 0.2362, 0.6364, 0.1575, 0.6818, 0.2362, 0.5909, 0.2362, 0.4545, 0.1575, 0.5, 0.2362, 0.4091, 0.2362, 0.1818, 0.3149, 0.2727, 0.3149, 0.2273, 0.3937, 0.0, 0.3149, 0.09091, 0.3149, 0.04546, 0.3937, 0.7273, 0.3149, 0.8182, 0.3149, 0.7727, 0.3937, 0.5455, 0.3149, 0.6364, 0.3149, 0.5909, 0.3937, 0.3636, 0.3149, 0.4545, 0.3149, 0.4091, 0.3937, 0.4091, 0.3937, 0.5, 0.3937, 0.4545, 0.4724, 0.4091, 0.3937, 0.4545, 0.3149, 0.5, 0.3937, 0.4545, 0.3149, 0.5455, 0.3149, 0.5, 0.3937, 0.5909, 0.3937, 0.6818, 0.3937, 0.6364, 0.4724, 0.5909, 0.3937, 0.6364, 0.3149, 0.6818, 0.3937, 0.6364, 0.3149, 0.7273, 0.3149, 0.6818, 0.3937, 0.7727, 0.3937, 0.8636, 0.3937, 0.8182, 0.4724, 0.7727, 0.3937, 0.8182, 0.3149, 0.8636, 0.3937, 0.8182, 0.3149, 0.9091, 0.3149, 0.8636, 0.3937, 0.04546, 0.3937, 0.1364, 0.3937, 0.09091, 0.4724, 0.04546, 0.3937, 0.09091, 0.3149, 0.1364, 0.3937, 0.09091, 0.3149, 0.1818, 0.3149, 0.1364, 0.3937, 0.2273, 0.3937, 0.3182, 0.3937, 0.2727, 0.4724, 0.2273, 0.3937, 0.2727, 0.3149, 0.3182, 0.3937, 0.2727, 0.3149, 0.3636, 0.3149, 0.3182, 0.3937, 0.4091, 0.2362, 0.4545, 0.3149, 0.3636, 0.3149, 0.4091, 0.2362, 0.5, 0.2362, 0.4545, 0.3149, 0.5, 0.2362, 0.5455, 0.3149, 0.4545, 0.3149, 0.5909, 0.2362, 0.6364, 0.3149, 0.5455, 0.3149, 0.5909, 0.2362, 0.6818, 0.2362, 0.6364, 0.3149, 0.6818, 0.2362, 0.7273, 0.3149, 0.6364, 0.3149, 0.7727, 0.2362, 0.8182, 0.3149, 0.7273, 0.3149, 0.7727, 0.2362, 0.8636, 0.2362, 0.8182, 0.3149, 0.8636, 0.2362, 0.9091, 0.3149, 0.8182, 0.3149, 0.04546, 0.2362, 0.09091, 0.3149, 0.0, 0.3149, 0.04546, 0.2362, 0.1364, 0.2362, 0.09091, 0.3149, 0.1364, 0.2362, 0.1818, 0.3149, 0.09091, 0.3149, 0.2273, 0.2362, 0.2727, 0.3149, 0.1818, 0.3149, 0.2273, 0.2362, 0.3182, 0.2362, 0.2727, 0.3149, 0.3182, 0.2362, 0.3636, 0.3149, 0.2727, 0.3149, 0.5, 0.2362, 0.5909, 0.2362, 0.5455, 0.3149, 0.5, 0.2362, 0.5455, 0.1575, 0.5909, 0.2362, 0.5455, 0.1575, 0.6364, 0.1575, 0.5909, 0.2362, 0.6818, 0.2362, 0.7727, 0.2362, 0.7273, 0.3149, 0.6818, 0.2362, 0.7273, 0.1575, 0.7727, 0.2362, 0.7273, 0.1575, 0.8182, 0.1575, 0.7727, 0.2362, 0.8636, 0.2362, 0.9545, 0.2362, 0.9091, 0.3149, 0.8636, 0.2362, 0.9091, 0.1575, 0.9545, 0.2362, 0.9091, 0.1575, 1.0, 0.1575, 0.9545, 0.2362, 0.1364, 0.2362, 0.2273, 0.2362, 0.1818, 0.3149, 0.1364, 0.2362, 0.1818, 0.1575, 0.2273, 0.2362, 0.1818, 0.1575, 0.2727, 0.1575, 0.2273, 0.2362, 0.3182, 0.2362, 0.4091, 0.2362, 0.3636, 0.3149, 0.3182, 0.2362, 0.3636, 0.1575, 0.4091, 0.2362, 0.3636, 0.1575, 0.4545, 0.1575, 0.4091, 0.2362, 0.5, 0.07873, 0.5455, 0.1575, 0.4545, 0.1575, 0.5, 0.07873, 0.5909, 0.07873, 0.5455, 0.1575, 0.5909, 0.07873, 0.6364, 0.1575, 0.5455, 0.1575, 0.6818, 0.07873, 0.7273, 0.1575, 0.6364, 0.1575, 0.6818, 0.07873, 0.7727, 0.07873, 0.7273, 0.1575, 0.7727, 0.07873, 0.8182, 0.1575, 0.7273, 0.1575, 0.8636, 0.07873, 0.9091, 0.1575, 0.8182, 0.1575, 0.8636, 0.07873, 0.9545, 0.07873, 0.9091, 0.1575, 0.9545, 0.07873, 1.0, 0.1575, 0.9091, 0.1575, 0.3636, 0.1575, 0.4091, 0.07873, 0.4545, 0.1575, 0.3636, 0.1575, 0.3182, 0.07873, 0.4091, 0.07873, 0.3182, 0.07873, 0.3636, 0.0, 0.4091, 0.07873, 0.1364, 0.07873, 0.1818, 0.1575, 0.09091, 0.1575, 0.1364, 0.07873, 0.2273, 0.07873, 0.1818, 0.1575, 0.2273, 0.07873, 0.2727, 0.1575, 0.1818, 0.1575, 0.1818, 0.0, 0.2273, 0.07873, 0.1364, 0.07873, 0.2727, 0.1575, 0.3182, 0.07873, 0.3636, 0.1575, 0.9091, 0.0, 0.9545, 0.07873, 0.8636, 0.07873, 0.7273, 0.0, 0.7727, 0.07873, 0.6818, 0.07873, 0.5455, 0.0, 0.5909, 0.07873, 0.5, 0.07873, 0.2727, 0.1575, 0.3636, 0.1575, 0.3182, 0.2362, 0.09091, 0.1575, 0.1818, 0.1575, 0.1364, 0.2362, 0.8182, 0.1575, 0.9091, 0.1575, 0.8636, 0.2362, 0.6364, 0.1575, 0.7273, 0.1575, 0.6818, 0.2362, 0.4545, 0.1575, 0.5455, 0.1575, 0.5, 0.2362, 0.2727, 0.1575, 0.3182, 0.2362, 0.2273, 0.2362, 0.09091, 0.1575, 0.1364, 0.2362, 0.04546, 0.2362, 0.8182, 0.1575, 0.8636, 0.2362, 0.7727, 0.2362, 0.6364, 0.1575, 0.6818, 0.2362, 0.5909, 0.2362, 0.4545, 0.1575, 0.5, 0.2362, 0.4091, 0.2362, 0.1818, 0.3149, 0.2727, 0.3149, 0.2273, 0.3937, 0.0, 0.3149, 0.09091, 0.3149, 0.04546, 0.3937, 0.7273, 0.3149, 0.8182, 0.3149, 0.7727, 0.3937, 0.5455, 0.3149, 0.6364, 0.3149, 0.5909, 0.3937, 0.3636, 0.3149, 0.4545, 0.3149, 0.4091, 0.3937, 0.4091, 0.3937, 0.5, 0.3937, 0.4545, 0.4724, 0.4091, 0.3937, 0.4545, 0.3149, 0.5, 0.3937, 0.4545, 0.3149, 0.5455, 0.3149, 0.5, 0.3937, 0.5909, 0.3937, 0.6818, 0.3937, 0.6364, 0.4724, 0.5909, 0.3937, 0.6364, 0.3149, 0.6818, 0.3937, 0.6364, 0.3149, 0.7273, 0.3149, 0.6818, 0.3937, 0.7727, 0.3937, 0.8636, 0.3937, 0.8182, 0.4724, 0.7727, 0.3937, 0.8182, 0.3149, 0.8636, 0.3937, 0.8182, 0.3149, 0.9091, 0.3149, 0.8636, 0.3937, 0.04546, 0.3937, 0.1364, 0.3937, 0.09091, 0.4724, 0.04546, 0.3937, 0.09091, 0.3149, 0.1364, 0.3937, 0.09091, 0.3149, 0.1818, 0.3149, 0.1364, 0.3937, 0.2273, 0.3937, 0.3182, 0.3937, 0.2727, 0.4724, 0.2273, 0.3937, 0.2727, 0.3149, 0.3182, 0.3937, 0.2727, 0.3149, 0.3636, 0.3149, 0.3182, 0.3937, 0.4091, 0.2362, 0.4545, 0.3149, 0.3636, 0.3149, 0.4091, 0.2362, 0.5, 0.2362, 0.4545, 0.3149, 0.5, 0.2362, 0.5455, 0.3149, 0.4545, 0.3149, 0.5909, 0.2362, 0.6364, 0.3149, 0.5455, 0.3149, 0.5909, 0.2362, 0.6818, 0.2362, 0.6364, 0.3149, 0.6818, 0.2362, 0.7273, 0.3149, 0.6364, 0.3149, 0.7727, 0.2362, 0.8182, 0.3149, 0.7273, 0.3149, 0.7727, 0.2362, 0.8636, 0.2362, 0.8182, 0.3149, 0.8636, 0.2362, 0.9091, 0.3149, 0.8182, 0.3149, 0.04546, 0.2362, 0.09091, 0.3149, 0.0, 0.3149, 0.04546, 0.2362, 0.1364, 0.2362, 0.09091, 0.3149, 0.1364, 0.2362, 0.1818, 0.3149, 0.09091, 0.3149, 0.2273, 0.2362, 0.2727, 0.3149, 0.1818, 0.3149, 0.2273, 0.2362, 0.3182, 0.2362, 0.2727, 0.3149, 0.3182, 0.2362, 0.3636, 0.3149, 0.2727, 0.3149, 0.5, 0.2362, 0.5909, 0.2362, 0.5455, 0.3149, 0.5, 0.2362, 0.5455, 0.1575, 0.5909, 0.2362, 0.5455, 0.1575, 0.6364, 0.1575, 0.5909, 0.2362, 0.6818, 0.2362, 0.7727, 0.2362, 0.7273, 0.3149, 0.6818, 0.2362, 0.7273, 0.1575, 0.7727, 0.2362, 0.7273, 0.1575, 0.8182, 0.1575, 0.7727, 0.2362, 0.8636, 0.2362, 0.9545, 0.2362, 0.9091, 0.3149, 0.8636, 0.2362, 0.9091, 0.1575, 0.9545, 0.2362, 0.9091, 0.1575, 1.0, 0.1575, 0.9545, 0.2362, 0.1364, 0.2362, 0.2273, 0.2362, 0.1818, 0.3149, 0.1364, 0.2362, 0.1818, 0.1575, 0.2273, 0.2362, 0.1818, 0.1575, 0.2727, 0.1575, 0.2273, 0.2362, 0.3182, 0.2362, 0.4091, 0.2362, 0.3636, 0.3149, 0.3182, 0.2362, 0.3636, 0.1575, 0.4091, 0.2362, 0.3636, 0.1575, 0.4545, 0.1575, 0.4091, 0.2362, 0.5, 0.07873, 0.5455, 0.1575, 0.4545, 0.1575, 0.5, 0.07873, 0.5909, 0.07873, 0.5455, 0.1575, 0.5909, 0.07873, 0.6364, 0.1575, 0.5455, 0.1575, 0.6818, 0.07873, 0.7273, 0.1575, 0.6364, 0.1575, 0.6818, 0.07873, 0.7727, 0.07873, 0.7273, 0.1575, 0.7727, 0.07873, 0.8182, 0.1575, 0.7273, 0.1575, 0.8636, 0.07873, 0.9091, 0.1575, 0.8182, 0.1575, 0.8636, 0.07873, 0.9545, 0.07873, 0.9091, 0.1575, 0.9545, 0.07873, 1.0, 0.1575, 0.9091, 0.1575, 0.3636, 0.1575, 0.4091, 0.07873, 0.4545, 0.1575, 0.3636, 0.1575, 0.3182, 0.07873, 0.4091, 0.07873, 0.3182, 0.07873, 0.3636, 0.0, 0.4091, 0.07873, 0.1364, 0.07873, 0.1818, 0.1575, 0.09091, 0.1575, 0.1364, 0.07873, 0.2273, 0.07873, 0.1818, 0.1575, 0.2273, 0.07873, 0.2727, 0.1575, 0.1818, 0.1575, 0.1818, 0.0, 0.2273, 0.07873, 0.1364, 0.07873, 0.2727, 0.1575, 0.3182, 0.07873, 0.3636, 0.1575, 0.9091, 0.0, 0.9545, 0.07873, 0.8636, 0.07873, 0.7273, 0.0, 0.7727, 0.07873, 0.6818, 0.07873, 0.5455, 0.0, 0.5909, 0.07873, 0.5, 0.07873, 0.2727, 0.1575, 0.3636, 0.1575, 0.3182, 0.2362, 0.09091, 0.1575, 0.1818, 0.1575, 0.1364, 0.2362, 0.8182, 0.1575, 0.9091, 0.1575, 0.8636, 0.2362, 0.6364, 0.1575, 0.7273, 0.1575, 0.6818, 0.2362, 0.4545, 0.1575, 0.5455, 0.1575, 0.5, 0.2362, 0.2727, 0.1575, 0.3182, 0.2362, 0.2273, 0.2362, 0.09091, 0.1575, 0.1364, 0.2362, 0.04546, 0.2362, 0.8182, 0.1575, 0.8636, 0.2362, 0.7727, 0.2362, 0.6364, 0.1575, 0.6818, 0.2362, 0.5909, 0.2362, 0.4545, 0.1575, 0.5, 0.2362, 0.4091, 0.2362, 0.1818, 0.3149, 0.2727, 0.3149, 0.2273, 0.3937, 0.0, 0.3149, 0.09091, 0.3149, 0.04546, 0.3937, 0.7273, 0.3149, 0.8182, 0.3149, 0.7727, 0.3937, 0.5455, 0.3149, 0.6364, 0.3149, 0.5909, 0.3937, 0.3636, 0.3149, 0.4545, 0.3149, 0.4091, 0.3937, 0.4091, 0.3937, 0.5, 0.3937, 0.4545, 0.4724, 0.4091, 0.3937, 0.4545, 0.3149, 0.5, 0.3937, 0.4545, 0.3149, 0.5455, 0.3149, 0.5, 0.3937, 0.5909, 0.3937, 0.6818, 0.3937, 0.6364, 0.4724, 0.5909, 0.3937, 0.6364, 0.3149, 0.6818, 0.3937, 0.6364, 0.3149, 0.7273, 0.3149, 0.6818, 0.3937, 0.7727, 0.3937, 0.8636, 0.3937, 0.8182, 0.4724, 0.7727, 0.3937, 0.8182, 0.3149, 0.8636, 0.3937, 0.8182, 0.3149, 0.9091, 0.3149, 0.8636, 0.3937, 0.04546, 0.3937, 0.1364, 0.3937, 0.09091, 0.4724, 0.04546, 0.3937, 0.09091, 0.3149, 0.1364, 0.3937, 0.09091, 0.3149, 0.1818, 0.3149, 0.1364, 0.3937, 0.2273, 0.3937, 0.3182, 0.3937, 0.2727, 0.4724, 0.2273, 0.3937, 0.2727, 0.3149, 0.3182, 0.3937, 0.2727, 0.3149, 0.3636, 0.3149, 0.3182, 0.3937, 0.4091, 0.2362, 0.4545, 0.3149, 0.3636, 0.3149, 0.4091, 0.2362, 0.5, 0.2362, 0.4545, 0.3149, 0.5, 0.2362, 0.5455, 0.3149, 0.4545, 0.3149, 0.5909, 0.2362, 0.6364, 0.3149, 0.5455, 0.3149, 0.5909, 0.2362, 0.6818, 0.2362, 0.6364, 0.3149, 0.6818, 0.2362, 0.7273, 0.3149, 0.6364, 0.3149, 0.7727, 0.2362, 0.8182, 0.3149, 0.7273, 0.3149, 0.7727, 0.2362, 0.8636, 0.2362, 0.8182, 0.3149, 0.8636, 0.2362, 0.9091, 0.3149, 0.8182, 0.3149, 0.04546, 0.2362, 0.09091, 0.3149, 0.0, 0.3149, 0.04546, 0.2362, 0.1364, 0.2362, 0.09091, 0.3149, 0.1364, 0.2362, 0.1818, 0.3149, 0.09091, 0.3149, 0.2273, 0.2362, 0.2727, 0.3149, 0.1818, 0.3149, 0.2273, 0.2362, 0.3182, 0.2362, 0.2727, 0.3149, 0.3182, 0.2362, 0.3636, 0.3149, 0.2727, 0.3149, 0.5, 0.2362, 0.5909, 0.2362, 0.5455, 0.3149, 0.5, 0.2362, 0.5455, 0.1575, 0.5909, 0.2362, 0.5455, 0.1575, 0.6364, 0.1575, 0.5909, 0.2362, 0.6818, 0.2362, 0.7727, 0.2362, 0.7273, 0.3149, 0.6818, 0.2362, 0.7273, 0.1575, 0.7727, 0.2362, 0.7273, 0.1575, 0.8182, 0.1575, 0.7727, 0.2362, 0.8636, 0.2362, 0.9545, 0.2362, 0.9091, 0.3149, 0.8636, 0.2362, 0.9091, 0.1575, 0.9545, 0.2362, 0.9091, 0.1575, 1.0, 0.1575, 0.9545, 0.2362, 0.1364, 0.2362, 0.2273, 0.2362, 0.1818, 0.3149, 0.1364, 0.2362, 0.1818, 0.1575, 0.2273, 0.2362, 0.1818, 0.1575, 0.2727, 0.1575, 0.2273, 0.2362, 0.3182, 0.2362, 0.4091, 0.2362, 0.3636, 0.3149, 0.3182, 0.2362, 0.3636, 0.1575, 0.4091, 0.2362, 0.3636, 0.1575, 0.4545, 0.1575, 0.4091, 0.2362, 0.5, 0.07873, 0.5455, 0.1575, 0.4545, 0.1575, 0.5, 0.07873, 0.5909, 0.07873, 0.5455, 0.1575, 0.5909, 0.07873, 0.6364, 0.1575, 0.5455, 0.1575, 0.6818, 0.07873, 0.7273, 0.1575, 0.6364, 0.1575, 0.6818, 0.07873, 0.7727, 0.07873, 0.7273, 0.1575, 0.7727, 0.07873, 0.8182, 0.1575, 0.7273, 0.1575, 0.8636, 0.07873, 0.9091, 0.1575, 0.8182, 0.1575, 0.8636, 0.07873, 0.9545, 0.07873, 0.9091, 0.1575, 0.9545, 0.07873, 1.0, 0.1575, 0.9091, 0.1575, 0.3636, 0.1575, 0.4091, 0.07873, 0.4545, 0.1575, 0.3636, 0.1575, 0.3182, 0.07873, 0.4091, 0.07873, 0.3182, 0.07873, 0.3636, 0.0, 0.4091, 0.07873, 0.1364, 0.07873, 0.1818, 0.1575, 0.09091, 0.1575, 0.1364, 0.07873, 0.2273, 0.07873, 0.1818, 0.1575, 0.2273, 0.07873, 0.2727, 0.1575, 0.1818, 0.1575, 0.1818, 0.0, 0.2273, 0.07873, 0.1364, 0.07873, 0.2727, 0.1575, 0.3182, 0.07873, 0.3636, 0.1575, 0.9091, 0.0, 0.9545, 0.07873, 0.8636, 0.07873, 0.7273, 0.0, 0.7727, 0.07873, 0.6818, 0.07873, 0.5455, 0.0, 0.5909, 0.07873, 0.5, 0.07873, 0.2727, 0.1575, 0.3636, 0.1575, 0.3182, 0.2362, 0.09091, 0.1575, 0.1818, 0.1575, 0.1364, 0.2362, 0.8182, 0.1575, 0.9091, 0.1575, 0.8636, 0.2362, 0.6364, 0.1575, 0.7273, 0.1575, 0.6818, 0.2362, 0.4545, 0.1575, 0.5455, 0.1575, 0.5, 0.2362, 0.2727, 0.1575, 0.3182, 0.2362, 0.2273, 0.2362, 0.09091, 0.1575, 0.1364, 0.2362, 0.04546, 0.2362, 0.8182, 0.1575, 0.8636, 0.2362, 0.7727, 0.2362, 0.6364, 0.1575, 0.6818, 0.2362, 0.5909, 0.2362, 0.4545, 0.1575, 0.5, 0.2362, 0.4091, 0.2362, 0.1818, 0.3149, 0.2727, 0.3149, 0.2273, 0.3937, 0.0, 0.3149, 0.09091, 0.3149, 0.04546, 0.3937, 0.7273, 0.3149, 0.8182, 0.3149, 0.7727, 0.3937, 0.5455, 0.3149, 0.6364, 0.3149, 0.5909, 0.3937, 0.3636, 0.3149, 0.4545, 0.3149, 0.4091, 0.3937, 0.4091, 0.3937, 0.5, 0.3937, 0.4545, 0.4724, 0.4091, 0.3937, 0.4545, 0.3149, 0.5, 0.3937, 0.4545, 0.3149, 0.5455, 0.3149, 0.5, 0.3937, 0.5909, 0.3937, 0.6818, 0.3937, 0.6364, 0.4724, 0.5909, 0.3937, 0.6364, 0.3149, 0.6818, 0.3937, 0.6364, 0.3149, 0.7273, 0.3149, 0.6818, 0.3937, 0.7727, 0.3937, 0.8636, 0.3937, 0.8182, 0.4724, 0.7727, 0.3937, 0.8182, 0.3149, 0.8636, 0.3937, 0.8182, 0.3149, 0.9091, 0.3149, 0.8636, 0.3937, 0.04546, 0.3937, 0.1364, 0.3937, 0.09091, 0.4724, 0.04546, 0.3937, 0.09091, 0.3149, 0.1364, 0.3937, 0.09091, 0.3149, 0.1818, 0.3149, 0.1364, 0.3937, 0.2273, 0.3937, 0.3182, 0.3937, 0.2727, 0.4724, 0.2273, 0.3937, 0.2727, 0.3149, 0.3182, 0.3937, 0.2727, 0.3149, 0.3636, 0.3149, 0.3182, 0.3937, 0.4091, 0.2362, 0.4545, 0.3149, 0.3636, 0.3149, 0.4091, 0.2362, 0.5, 0.2362, 0.4545, 0.3149, 0.5, 0.2362, 0.5455, 0.3149, 0.4545, 0.3149, 0.5909, 0.2362, 0.6364, 0.3149, 0.5455, 0.3149, 0.5909, 0.2362, 0.6818, 0.2362, 0.6364, 0.3149, 0.6818, 0.2362, 0.7273, 0.3149, 0.6364, 0.3149, 0.7727, 0.2362, 0.8182, 0.3149, 0.7273, 0.3149, 0.7727, 0.2362, 0.8636, 0.2362, 0.8182, 0.3149, 0.8636, 0.2362, 0.9091, 0.3149, 0.8182, 0.3149, 0.04546, 0.2362, 0.09091, 0.3149, 0.0, 0.3149, 0.04546, 0.2362, 0.1364, 0.2362, 0.09091, 0.3149, 0.1364, 0.2362, 0.1818, 0.3149, 0.09091, 0.3149, 0.2273, 0.2362, 0.2727, 0.3149, 0.1818, 0.3149, 0.2273, 0.2362, 0.3182, 0.2362, 0.2727, 0.3149, 0.3182, 0.2362, 0.3636, 0.3149, 0.2727, 0.3149, 0.5, 0.2362, 0.5909, 0.2362, 0.5455, 0.3149, 0.5, 0.2362, 0.5455, 0.1575, 0.5909, 0.2362, 0.5455, 0.1575, 0.6364, 0.1575, 0.5909, 0.2362, 0.6818, 0.2362, 0.7727, 0.2362, 0.7273, 0.3149, 0.6818, 0.2362, 0.7273, 0.1575, 0.7727, 0.2362, 0.7273, 0.1575, 0.8182, 0.1575, 0.7727, 0.2362, 0.8636, 0.2362, 0.9545, 0.2362, 0.9091, 0.3149, 0.8636, 0.2362, 0.9091, 0.1575, 0.9545, 0.2362, 0.9091, 0.1575, 1.0, 0.1575, 0.9545, 0.2362, 0.1364, 0.2362, 0.2273, 0.2362, 0.1818, 0.3149, 0.1364, 0.2362, 0.1818, 0.1575, 0.2273, 0.2362, 0.1818, 0.1575, 0.2727, 0.1575, 0.2273, 0.2362, 0.3182, 0.2362, 0.4091, 0.2362, 0.3636, 0.3149, 0.3182, 0.2362, 0.3636, 0.1575, 0.4091, 0.2362, 0.3636, 0.1575, 0.4545, 0.1575, 0.4091, 0.2362, 0.5, 0.07873, 0.5455, 0.1575, 0.4545, 0.1575, 0.5, 0.07873, 0.5909, 0.07873, 0.5455, 0.1575, 0.5909, 0.07873, 0.6364, 0.1575, 0.5455, 0.1575, 0.6818, 0.07873, 0.7273, 0.1575, 0.6364, 0.1575, 0.6818, 0.07873, 0.7727, 0.07873, 0.7273, 0.1575, 0.7727, 0.07873, 0.8182, 0.1575, 0.7273, 0.1575, 0.8636, 0.07873, 0.9091, 0.1575, 0.8182, 0.1575, 0.8636, 0.07873, 0.9545, 0.07873, 0.9091, 0.1575, 0.9545, 0.07873, 1.0, 0.1575, 0.9091, 0.1575, 0.3636, 0.1575, 0.4091, 0.07873, 0.4545, 0.1575, 0.3636, 0.1575, 0.3182, 0.07873, 0.4091, 0.07873, 0.3182, 0.07873, 0.3636, 0.0, 0.4091, 0.07873, 0.1364, 0.07873, 0.1818, 0.1575, 0.09091, 0.1575, 0.1364, 0.07873, 0.2273, 0.07873, 0.1818, 0.1575, 0.2273, 0.07873, 0.2727, 0.1575, 0.1818, 0.1575])
me_cube_001.materials.append(mat_material_003)
me_cube_001.materials.append(mat_material_001)
me_cube_001.materials.append(mat_material_002)
me_cube_001.update()

# ---- objects
ob_cube = bpy.data.objects.new('Cube', me_cube_001)

# ---- transforms, parenting, visibility, modifiers, constraints
ob_cube.location = (0.0, 0.0, 0.0)
ob_cube.scale = (0.576, 0.576, 0.576)

# ---- collection membership
col_collection.objects.link(ob_cube)

# ---- scene / render settings (as saved in the file)
scene.frame_start = 1; scene.frame_end = 250; scene.frame_set(1)
scene.render.engine = 'BLENDER_EEVEE_NEXT'
bpy.context.view_layer.update()

# ---- added for rendering (the .blend has no active camera and no usable light): camera, sun
cam_auto = bpy.data.cameras.new('AutoCamera')
cam_auto.lens = 50.0
cam_auto.sensor_width = 36.0
cam_auto.clip_end = 1000.0
ob_auto_camera = bpy.data.objects.new('AutoCamera', cam_auto)
scene.collection.objects.link(ob_auto_camera)
ob_auto_camera.location = (7.85043, -8.47338, 8.28883)
ob_auto_camera.rotation_euler = (1.09748, -7.21219e-08, 0.694738)
scene.camera = ob_auto_camera
light_auto_sun = bpy.data.lights.new('AutoSun', 'SUN')
light_auto_sun.energy = 3.0
light_auto_sun.angle = 0.0523599
ob_auto_sun = bpy.data.objects.new('AutoSun', light_auto_sun)
scene.collection.objects.link(ob_auto_sun)
ob_auto_sun.rotation_euler = (0.872665, 0.174533, 0.523599)
bpy.context.view_layer.update()
